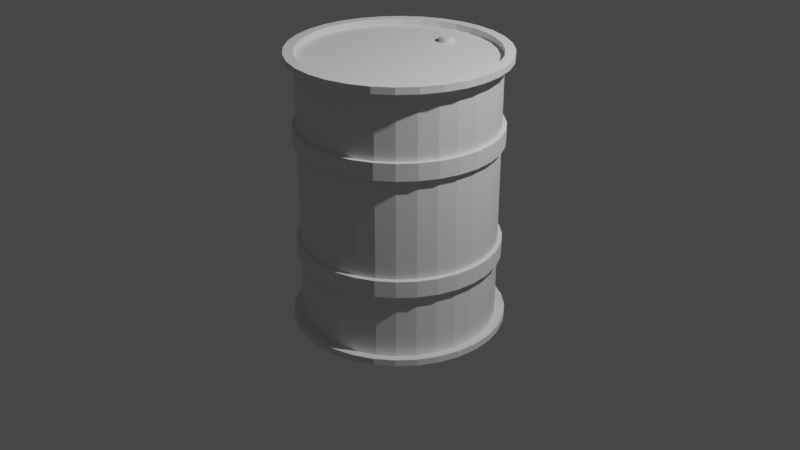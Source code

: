 # Source: metal_barrel.blend  (saved by Blender 2.82.7; exported with 4.5.12 LTS)
import bpy
from mathutils import Matrix  # noqa: F401  (used for matrix-valued properties, if any)

bpy.ops.wm.read_factory_settings(use_empty=True)
scene = bpy.context.scene
scene.name = 'Scene'

# ---- collections
col_collection = bpy.data.collections.new('Collection'); scene.collection.children.link(col_collection)

# ---- world
world_world = bpy.data.worlds.new('World'); scene.world = world_world
world_world.use_nodes = True; world_world.node_tree.nodes.clear()
_N = world_world.node_tree.nodes; _L = world_world.node_tree.links
n0 = _N.new('ShaderNodeOutputWorld'); n0.name = 'World Output'; n0.location = (300, 300)
n1 = _N.new('ShaderNodeBackground'); n1.name = 'Background'; n1.location = (10, 300)
n1.inputs[0].default_value = (0.05088, 0.05088, 0.05088, 1.0)
_L.new(n1.outputs[0], n0.inputs[0])
n0.is_active_output = True
world_world.color = (0.05088, 0.05088, 0.05088)
world_world.use_sun_shadow = False
world_world.sun_shadow_jitter_overblur = 0.0

# ---- cameras
cam_camera = bpy.data.cameras.new('Camera')
cam_camera.clip_end = 100.0
cam_camera.ortho_scale = 7.314

# ---- lights
light_light = bpy.data.lights.new('Light', 'POINT')
light_light.transmission_factor = 0.0
light_light.energy = 1000.0
light_light.shadow_soft_size = 0.1
light_light.shadow_maximum_resolution = 0.006
light_light.use_absolute_resolution = True

# ---- meshes
me_cylinder = bpy.data.meshes.new('Cylinder')
me_cylinder.from_pydata([(0.0, 1.0, -1.0), (0.0, 1.0, 1.736), (0.1951, 0.9808, -1.0), (0.1951, 0.9808, 1.736), (0.3827, 0.9239, -1.0), (0.3827, 0.9239, 1.736), (0.5556, 0.8315, -1.0), (0.5556, 0.8315, 1.736), (0.7071, 0.7071, -1.0), (0.7071, 0.7071, 1.736), (0.8315, 0.5556, -1.0), (0.8315, 0.5556, 1.736), (0.9239, 0.3827, -1.0), (0.9239, 0.3827, 1.736), (0.9808, 0.1951, -1.0), (0.9808, 0.1951, 1.736), (1.0, 7.55e-08, -1.0), (1.0, 7.55e-08, 1.736), (0.9808, -0.1951, -1.0), (0.9808, -0.1951, 1.736), (0.9239, -0.3827, -1.0), (0.9239, -0.3827, 1.736), (0.8315, -0.5556, -1.0), (0.8315, -0.5556, 1.736), (0.7071, -0.7071, -1.0), (0.7071, -0.7071, 1.736), (0.5556, -0.8315, -1.0), (0.5556, -0.8315, 1.736), (0.3827, -0.9239, -1.0), (0.3827, -0.9239, 1.736), (0.1951, -0.9808, -1.0), (0.1951, -0.9808, 1.736), (-3.258e-07, -1.0, -1.0), (-3.258e-07, -1.0, 1.736), (-0.1951, -0.9808, -1.0), (-0.1951, -0.9808, 1.736), (-0.3827, -0.9239, -1.0), (-0.3827, -0.9239, 1.736), (-0.5556, -0.8315, -1.0), (-0.5556, -0.8315, 1.736), (-0.7071, -0.7071, -1.0), (-0.7071, -0.7071, 1.736), (-0.8315, -0.5556, -1.0), (-0.8315, -0.5556, 1.736), (-0.9239, -0.3827, -1.0), (-0.9239, -0.3827, 1.736), (-0.9808, -0.1951, -1.0), (-0.9808, -0.1951, 1.736), (-1.0, 9.656e-07, -1.0), (-1.0, 9.656e-07, 1.736), (-0.9808, 0.1951, -1.0), (-0.9808, 0.1951, 1.736), (-0.9239, 0.3827, -1.0), (-0.9239, 0.3827, 1.736), (-0.8315, 0.5556, -1.0), (-0.8315, 0.5556, 1.736), (-0.7071, 0.7071, -1.0), (-0.7071, 0.7071, 1.736), (-0.5556, 0.8315, -1.0), (-0.5556, 0.8315, 1.736), (-0.3827, 0.9239, -1.0), (-0.3827, 0.9239, 1.736), (-0.1951, 0.9808, -1.0), (-0.1951, 0.9808, 1.736), (0.0, 1.0, 0.363), (0.1951, 0.9808, 0.363), (0.3827, 0.9239, 0.363), (0.5556, 0.8315, 0.363), (0.7071, 0.7071, 0.363), (0.8315, 0.5556, 0.363), (0.9239, 0.3827, 0.363), (0.9808, 0.1951, 0.363), (1.0, 7.55e-08, 0.363), (0.9808, -0.1951, 0.363), (0.9239, -0.3827, 0.363), (0.8315, -0.5556, 0.363), (0.7071, -0.7071, 0.363), (0.5556, -0.8315, 0.363), (0.3827, -0.9239, 0.363), (0.1951, -0.9808, 0.363), (-3.258e-07, -1.0, 0.363), (-0.1951, -0.9808, 0.363), (-0.3827, -0.9239, 0.363), (-0.5556, -0.8315, 0.363), (-0.7071, -0.7071, 0.363), (-0.8315, -0.5556, 0.363), (-0.9239, -0.3827, 0.363), (-0.9808, -0.1951, 0.363), (-1.0, 9.656e-07, 0.363), (-0.9808, 0.1951, 0.363), (-0.9239, 0.3827, 0.363), (-0.8315, 0.5556, 0.363), (-0.7071, 0.7071, 0.363), (-0.5556, 0.8315, 0.363), (-0.3827, 0.9239, 0.363), (-0.1951, 0.9808, 0.363), (0.0, 1.0, 1.05), (0.1951, 0.9808, 1.05), (0.3827, 0.9239, 1.05), (0.5556, 0.8315, 1.05), (0.7071, 0.7071, 1.05), (0.8315, 0.5556, 1.05), (0.9239, 0.3827, 1.05), (0.9808, 0.1951, 1.05), (1.0, 7.55e-08, 1.05), (0.9808, -0.1951, 1.05), (0.9239, -0.3827, 1.05), (0.8315, -0.5556, 1.05), (0.7071, -0.7071, 1.05), (0.5556, -0.8315, 1.05), (0.3827, -0.9239, 1.05), (0.1951, -0.9808, 1.05), (-3.258e-07, -1.0, 1.05), (-0.1951, -0.9808, 1.05), (-0.3827, -0.9239, 1.05), (-0.5556, -0.8315, 1.05), (-0.7071, -0.7071, 1.05), (-0.8315, -0.5556, 1.05), (-0.9239, -0.3827, 1.05), (-0.9808, -0.1951, 1.05), (-1.0, 9.656e-07, 1.05), (-0.9808, 0.1951, 1.05), (-0.9239, 0.3827, 1.05), (-0.8315, 0.5556, 1.05), (-0.7071, 0.7071, 1.05), (-0.5556, 0.8315, 1.05), (-0.3827, 0.9239, 1.05), (-0.1951, 0.9808, 1.05), (0.1951, 0.9808, -0.3185), (0.3827, 0.9239, -0.3185), (0.5556, 0.8315, -0.3185), (0.7071, 0.7071, -0.3185), (0.8315, 0.5556, -0.3185), (0.9239, 0.3827, -0.3185), (0.9808, 0.1951, -0.3185), (1.0, 7.55e-08, -0.3185), (0.9808, -0.1951, -0.3185), (0.9239, -0.3827, -0.3185), (0.8315, -0.5556, -0.3185), (0.7071, -0.7071, -0.3185), (0.5556, -0.8315, -0.3185), (0.3827, -0.9239, -0.3185), (0.1951, -0.9808, -0.3185), (-3.258e-07, -1.0, -0.3185), (-0.1951, -0.9808, -0.3185), (-0.3827, -0.9239, -0.3185), (-0.5556, -0.8315, -0.3185), (-0.7071, -0.7071, -0.3185), (-0.8315, -0.5556, -0.3185), (-0.9239, -0.3827, -0.3185), (-0.9808, -0.1951, -0.3185), (-1.0, 9.656e-07, -0.3185), (-0.9808, 0.1951, -0.3185), (-0.9239, 0.3827, -0.3185), (-0.8315, 0.5556, -0.3185), (-0.7071, 0.7071, -0.3185), (-0.5556, 0.8315, -0.3185), (-0.3827, 0.9239, -0.3185), (-0.1951, 0.9808, -0.3185), (0.0, 1.0, -0.3185), (0.0, 1.0, 1.393), (0.1951, 0.9808, 1.393), (0.3827, 0.9239, 1.393), (0.5556, 0.8315, 1.393), (0.7071, 0.7071, 1.393), (0.8315, 0.5556, 1.393), (0.9239, 0.3827, 1.393), (0.9808, 0.1951, 1.393), (1.0, 7.55e-08, 1.393), (0.9808, -0.1951, 1.393), (0.9239, -0.3827, 1.393), (0.8315, -0.5556, 1.393), (0.7071, -0.7071, 1.393), (0.5556, -0.8315, 1.393), (0.3827, -0.9239, 1.393), (0.1951, -0.9808, 1.393), (-3.258e-07, -1.0, 1.393), (-0.1951, -0.9808, 1.393), (-0.3827, -0.9239, 1.393), (-0.5556, -0.8315, 1.393), (-0.7071, -0.7071, 1.393), (-0.8315, -0.5556, 1.393), (-0.9239, -0.3827, 1.393), (-0.9808, -0.1951, 1.393), (-1.0, 9.656e-07, 1.393), (-0.9808, 0.1951, 1.393), (-0.9239, 0.3827, 1.393), (-0.8315, 0.5556, 1.393), (-0.7071, 0.7071, 1.393), (-0.5556, 0.8315, 1.393), (-0.3827, 0.9239, 1.393), (-0.1951, 0.9808, 1.393), (0.1951, 0.9808, 0.7015), (0.3827, 0.9239, 0.7015), (0.5556, 0.8315, 0.7015), (0.7071, 0.7071, 0.7015), (0.8315, 0.5556, 0.7015), (0.9239, 0.3827, 0.7015), (0.9808, 0.1951, 0.7015), (1.0, 7.55e-08, 0.7015), (0.9808, -0.1951, 0.7015), (0.9239, -0.3827, 0.7015), (0.8315, -0.5556, 0.7015), (0.7071, -0.7071, 0.7015), (0.5556, -0.8315, 0.7015), (0.3827, -0.9239, 0.7015), (0.1951, -0.9808, 0.7015), (-3.258e-07, -1.0, 0.7015), (-0.1951, -0.9808, 0.7015), (-0.3827, -0.9239, 0.7015), (-0.5556, -0.8315, 0.7015), (-0.7071, -0.7071, 0.7015), (-0.8315, -0.5556, 0.7015), (-0.9239, -0.3827, 0.7015), (-0.9808, -0.1951, 0.7015), (-1.0, 9.656e-07, 0.7015), (-0.9808, 0.1951, 0.7015), (-0.9239, 0.3827, 0.7015), (-0.8315, 0.5556, 0.7015), (-0.7071, 0.7071, 0.7015), (-0.5556, 0.8315, 0.7015), (-0.3827, 0.9239, 0.7015), (-0.1951, 0.9808, 0.7015), (0.0, 1.0, 0.7015), (0.0, 1.0, 0.02228), (0.1951, 0.9808, 0.02228), (0.3827, 0.9239, 0.02228), (0.5556, 0.8315, 0.02228), (0.7071, 0.7071, 0.02228), (0.8315, 0.5556, 0.02228), (0.9239, 0.3827, 0.02228), (0.9808, 0.1951, 0.02228), (1.0, 7.55e-08, 0.02228), (0.9808, -0.1951, 0.02228), (0.9239, -0.3827, 0.02228), (0.8315, -0.5556, 0.02228), (0.7071, -0.7071, 0.02228), (0.5556, -0.8315, 0.02228), (0.3827, -0.9239, 0.02228), (0.1951, -0.9808, 0.02228), (-3.258e-07, -1.0, 0.02228), (-0.1951, -0.9808, 0.02228), (-0.3827, -0.9239, 0.02228), (-0.5556, -0.8315, 0.02228), (-0.7071, -0.7071, 0.02228), (-0.8315, -0.5556, 0.02228), (-0.9239, -0.3827, 0.02228), (-0.9808, -0.1951, 0.02228), (-1.0, 9.656e-07, 0.02228), (-0.9808, 0.1951, 0.02228), (-0.9239, 0.3827, 0.02228), (-0.8315, 0.5556, 0.02228), (-0.7071, 0.7071, 0.02228), (-0.5556, 0.8315, 0.02228), (-0.3827, 0.9239, 0.02228), (-0.1951, 0.9808, 0.02228), (0.1951, 0.9808, -0.6592), (0.3827, 0.9239, -0.6592), (0.5556, 0.8315, -0.6592), (0.7071, 0.7071, -0.6592), (0.8315, 0.5556, -0.6592), (0.9239, 0.3827, -0.6592), (0.9808, 0.1951, -0.6592), (1.0, 7.55e-08, -0.6592), (0.9808, -0.1951, -0.6592), (0.9239, -0.3827, -0.6592), (0.8315, -0.5556, -0.6592), (0.7071, -0.7071, -0.6592), (0.5556, -0.8315, -0.6592), (0.3827, -0.9239, -0.6592), (0.1951, -0.9808, -0.6592), (-3.258e-07, -1.0, -0.6592), (-0.1951, -0.9808, -0.6592), (-0.3827, -0.9239, -0.6592), (-0.5556, -0.8315, -0.6592), (-0.7071, -0.7071, -0.6592), (-0.8315, -0.5556, -0.6592), (-0.9239, -0.3827, -0.6592), (-0.9808, -0.1951, -0.6592), (-1.0, 9.656e-07, -0.6592), (-0.9808, 0.1951, -0.6592), (-0.9239, 0.3827, -0.6592), (-0.8315, 0.5556, -0.6592), (-0.7071, 0.7071, -0.6592), (-0.5556, 0.8315, -0.6592), (-0.3827, 0.9239, -0.6592), (-0.1951, 0.9808, -0.6592), (0.0, 1.0, -0.6592), (0.0, 1.0, 0.8755), (0.1951, 0.9808, 0.8755), (0.3827, 0.9239, 0.8755), (0.5556, 0.8315, 0.8755), (0.7071, 0.7071, 0.8755), (0.8315, 0.5556, 0.8755), (0.9239, 0.3827, 0.8755), (0.9808, 0.1951, 0.8755), (1.0, 7.55e-08, 0.8755), (0.9808, -0.1951, 0.8755), (0.9239, -0.3827, 0.8755), (0.8315, -0.5556, 0.8755), (0.7071, -0.7071, 0.8755), (0.5556, -0.8315, 0.8755), (0.3827, -0.9239, 0.8755), (0.1951, -0.9808, 0.8755), (-3.258e-07, -1.0, 0.8755), (-0.1951, -0.9808, 0.8755), (-0.3827, -0.9239, 0.8755), (-0.5556, -0.8315, 0.8755), (-0.7071, -0.7071, 0.8755), (-0.8315, -0.5556, 0.8755), (-0.9239, -0.3827, 0.8755), (-0.9808, -0.1951, 0.8755), (-1.0, 9.656e-07, 0.8755), (-0.9808, 0.1951, 0.8755), (-0.9239, 0.3827, 0.8755), (-0.8315, 0.5556, 0.8755), (-0.7071, 0.7071, 0.8755), (-0.5556, 0.8315, 0.8755), (-0.3827, 0.9239, 0.8755), (-0.1951, 0.9808, 0.8755), (0.1951, 0.9808, -0.1481), (0.3827, 0.9239, -0.1481), (0.5556, 0.8315, -0.1481), (0.7071, 0.7071, -0.1481), (0.8315, 0.5556, -0.1481), (0.9239, 0.3827, -0.1481), (0.9808, 0.1951, -0.1481), (1.0, 7.55e-08, -0.1481), (0.9808, -0.1951, -0.1481), (0.9239, -0.3827, -0.1481), (0.8315, -0.5556, -0.1481), (0.7071, -0.7071, -0.1481), (0.5556, -0.8315, -0.1481), (0.3827, -0.9239, -0.1481), (0.1951, -0.9808, -0.1481), (-3.258e-07, -1.0, -0.1481), (-0.1951, -0.9808, -0.1481), (-0.3827, -0.9239, -0.1481), (-0.5556, -0.8315, -0.1481), (-0.7071, -0.7071, -0.1481), (-0.8315, -0.5556, -0.1481), (-0.9239, -0.3827, -0.1481), (-0.9808, -0.1951, -0.1481), (-1.0, 9.656e-07, -0.1481), (-0.9808, 0.1951, -0.1481), (-0.9239, 0.3827, -0.1481), (-0.8315, 0.5556, -0.1481), (-0.7071, 0.7071, -0.1481), (-0.5556, 0.8315, -0.1481), (-0.3827, 0.9239, -0.1481), (-0.1951, 0.9808, -0.1481), (0.0, 1.0, -0.1481), (-5.602e-09, 1.044, 0.8784), (-5.602e-09, 1.044, 1.053), (-0.2037, 1.024, 1.053), (-0.3997, 0.9649, 1.053), (-0.5802, 0.8683, 1.053), (-0.7385, 0.7385, 1.053), (-0.8683, 0.5802, 1.053), (-0.9649, 0.3997, 1.053), (-1.024, 0.2037, 1.053), (-1.044, 9.951e-07, 1.053), (-1.024, -0.2037, 1.053), (-0.9649, -0.3997, 1.053), (-0.8683, -0.5802, 1.053), (-0.7385, -0.7385, 1.053), (-0.5802, -0.8683, 1.053), (-0.3997, -0.9649, 1.053), (-0.2037, -1.024, 1.053), (-3.459e-07, -1.044, 1.053), (0.2037, -1.024, 1.053), (0.3997, -0.9649, 1.053), (0.5802, -0.8683, 1.053), (0.7385, -0.7385, 1.053), (0.8683, -0.5802, 1.053), (0.9649, -0.3997, 1.053), (1.024, -0.2037, 1.053), (1.044, 6.549e-08, 1.053), (1.024, 0.2037, 1.053), (0.9649, 0.3997, 1.053), (0.8683, 0.5802, 1.053), (0.7385, 0.7385, 1.053), (0.5802, 0.8683, 1.053), (0.3997, 0.9649, 1.053), (0.2037, 1.024, 1.053), (0.2037, 1.024, -0.151), (0.2037, 1.024, -0.3223), (0.3997, 0.9649, -0.151), (0.3997, 0.9649, -0.3223), (0.5802, 0.8683, -0.151), (0.5802, 0.8683, -0.3223), (0.7385, 0.7385, -0.151), (0.7385, 0.7385, -0.3223), (0.8683, 0.5802, -0.151), (0.8683, 0.5802, -0.3223), (0.9649, 0.3997, -0.151), (0.9649, 0.3997, -0.3223), (1.024, 0.2037, -0.151), (1.024, 0.2037, -0.3223), (1.044, 6.549e-08, -0.151), (1.044, 6.549e-08, -0.3223), (1.024, -0.2037, -0.151), (1.024, -0.2037, -0.3223), (0.9649, -0.3997, -0.151), (0.9649, -0.3997, -0.3223), (0.8683, -0.5802, -0.151), (0.8683, -0.5802, -0.3223), (0.7385, -0.7385, -0.151), (0.7385, -0.7385, -0.3223), (0.5802, -0.8683, -0.151), (0.5802, -0.8683, -0.3223), (0.3997, -0.9649, -0.151), (0.3997, -0.9649, -0.3223), (0.2037, -1.024, -0.151), (0.2037, -1.024, -0.3223), (-3.459e-07, -1.044, -0.151), (-3.459e-07, -1.044, -0.3223), (-0.2037, -1.024, -0.151), (-0.2037, -1.024, -0.3223), (-0.3997, -0.9649, -0.151), (-0.3997, -0.9649, -0.3223), (-0.5802, -0.8683, -0.151), (-0.5802, -0.8683, -0.3223), (-0.7385, -0.7385, -0.151), (-0.7385, -0.7385, -0.3223), (-0.8683, -0.5802, -0.151), (-0.8683, -0.5802, -0.3223), (-0.9649, -0.3997, -0.151), (-0.9649, -0.3997, -0.3223), (-1.024, -0.2037, -0.151), (-1.024, -0.2037, -0.3223), (-1.044, 9.951e-07, -0.151), (-1.044, 9.951e-07, -0.3223), (-1.024, 0.2037, -0.151), (-1.024, 0.2037, -0.3223), (-0.9649, 0.3997, -0.151), (-0.9649, 0.3997, -0.3223), (-0.8683, 0.5802, -0.151), (-0.8683, 0.5802, -0.3223), (-0.7385, 0.7385, -0.151), (-0.7385, 0.7385, -0.3223), (-0.5802, 0.8683, -0.151), (-0.5802, 0.8683, -0.3223), (-0.3997, 0.9649, -0.151), (-0.3997, 0.9649, -0.3223), (-0.2037, 1.024, -0.151), (-0.2037, 1.024, -0.3223), (-5.602e-09, 1.044, -0.3223), (0.2037, 1.024, 0.8784), (0.3997, 0.9649, 0.8784), (0.5802, 0.8683, 0.8784), (0.7385, 0.7385, 0.8784), (0.8683, 0.5802, 0.8784), (0.9649, 0.3997, 0.8784), (1.024, 0.2037, 0.8784), (1.044, 6.549e-08, 0.8784), (1.024, -0.2037, 0.8784), (0.9649, -0.3997, 0.8784), (0.8683, -0.5802, 0.8784), (0.7385, -0.7385, 0.8784), (0.5802, -0.8683, 0.8784), (0.3997, -0.9649, 0.8784), (0.2037, -1.024, 0.8784), (-3.459e-07, -1.044, 0.8784), (-0.2037, -1.024, 0.8784), (-0.3997, -0.9649, 0.8784), (-0.5802, -0.8683, 0.8784), (-0.7385, -0.7385, 0.8784), (-0.8683, -0.5802, 0.8784), (-0.9649, -0.3997, 0.8784), (-1.024, -0.2037, 0.8784), (-1.044, 9.951e-07, 0.8784), (-1.024, 0.2037, 0.8784), (-0.9649, 0.3997, 0.8784), (-0.8683, 0.5802, 0.8784), (-0.7385, 0.7385, 0.8784), (-0.5802, 0.8683, 0.8784), (-0.3997, 0.9649, 0.8784), (-0.2037, 1.024, 0.8784), (-5.602e-09, 1.044, -0.151), (-5.705e-09, 1.101, -0.9816), (0.2148, 1.08, -0.9816), (0.2148, 1.08, 1.718), (-5.705e-09, 1.101, 1.718), (0.4213, 1.017, -0.9816), (0.4213, 1.017, 1.718), (0.6116, 0.9153, -0.9816), (0.6116, 0.9153, 1.718), (0.7784, 0.7784, -0.9816), (0.7784, 0.7784, 1.718), (0.9153, 0.6116, -0.9816), (0.9153, 0.6116, 1.718), (1.017, 0.4213, -0.9816), (1.017, 0.4213, 1.718), (1.08, 0.2148, -0.9816), (1.08, 0.2148, 1.718), (1.101, 5.203e-08, -0.9816), (1.101, 5.203e-08, 1.718), (1.08, -0.2148, -0.9816), (1.08, -0.2148, 1.718), (1.017, -0.4213, -0.9816), (1.017, -0.4213, 1.718), (0.9153, -0.6116, -0.9816), (0.9153, -0.6116, 1.718), (0.7784, -0.7784, -0.9816), (0.7784, -0.7784, 1.718), (0.6116, -0.9153, -0.9816), (0.6116, -0.9153, 1.718), (0.4213, -1.017, -0.9816), (0.4213, -1.017, 1.718), (0.2148, -1.08, -0.9816), (0.2148, -1.08, 1.718), (-3.644e-07, -1.101, -0.9816), (-3.644e-07, -1.101, 1.718), (-0.2148, -1.08, -0.9816), (-0.2148, -1.08, 1.718), (-0.4213, -1.017, -0.9816), (-0.4213, -1.017, 1.718), (-0.6116, -0.9153, -0.9816), (-0.6116, -0.9153, 1.718), (-0.7784, -0.7784, -0.9816), (-0.7784, -0.7784, 1.718), (-0.9153, -0.6116, -0.9816), (-0.9153, -0.6116, 1.718), (-1.017, -0.4213, -0.9816), (-1.017, -0.4213, 1.718), (-1.08, -0.2148, -0.9816), (-1.08, -0.2148, 1.718), (-1.101, 1.032e-06, -0.9816), (-1.101, 1.032e-06, 1.718), (-1.08, 0.2148, -0.9816), (-1.08, 0.2148, 1.718), (-1.017, 0.4213, -0.9816), (-1.017, 0.4213, 1.718), (-0.9153, 0.6116, -0.9816), (-0.9153, 0.6116, 1.718), (-0.7784, 0.7784, -0.9816), (-0.7784, 0.7784, 1.718), (-0.6116, 0.9153, -0.9816), (-0.6116, 0.9153, 1.718), (-0.4213, 1.017, -0.9816), (-0.4213, 1.017, 1.718), (-0.2148, 1.08, -0.9816), (-0.2148, 1.08, 1.718), (-5.705e-09, 1.101, -1.05), (0.2148, 1.08, -1.05), (0.195, 0.9805, 1.786), (-5.151e-08, 0.9997, 1.786), (0.4213, 1.017, -1.05), (0.3826, 0.9236, 1.786), (0.6116, 0.9153, -1.05), (0.5554, 0.8312, 1.786), (0.7784, 0.7784, -1.05), (0.7069, 0.7069, 1.786), (0.9153, 0.6116, -1.05), (0.8312, 0.5554, 1.786), (1.017, 0.4213, -1.05), (0.9236, 0.3826, 1.786), (1.08, 0.2148, -1.05), (0.9805, 0.195, 1.786), (1.101, 5.203e-08, -1.05), (0.9997, 2.439e-08, 1.786), (1.08, -0.2148, -1.05), (0.9805, -0.195, 1.786), (1.017, -0.4213, -1.05), (0.9236, -0.3826, 1.786), (0.9153, -0.6116, -1.05), (0.8312, -0.5554, 1.786), (0.7784, -0.7784, -1.05), (0.7069, -0.7069, 1.786), (0.6116, -0.9153, -1.05), (0.5554, -0.8312, 1.786), (0.4213, -1.017, -1.05), (0.3826, -0.9236, 1.786), (0.2148, -1.08, -1.05), (0.195, -0.9805, 1.786), (-3.644e-07, -1.101, -1.05), (-3.364e-07, -0.9997, 1.786), (-0.2148, -1.08, -1.05), (-0.195, -0.9805, 1.786), (-0.4213, -1.017, -1.05), (-0.3826, -0.9236, 1.786), (-0.6116, -0.9153, -1.05), (-0.5554, -0.8312, 1.786), (-0.7784, -0.7784, -1.05), (-0.7069, -0.7069, 1.786), (-0.9153, -0.6116, -1.05), (-0.8312, -0.5554, 1.786), (-1.017, -0.4213, -1.05), (-0.9236, -0.3826, 1.786), (-1.08, -0.2148, -1.05), (-0.9805, -0.195, 1.786), (-1.101, 1.032e-06, -1.05), (-0.9997, 9.194e-07, 1.786), (-1.08, 0.2148, -1.05), (-0.9805, 0.195, 1.786), (-1.017, 0.4213, -1.05), (-0.9236, 0.3826, 1.786), (-0.9153, 0.6116, -1.05), (-0.8312, 0.5554, 1.786), (-0.7784, 0.7784, -1.05), (-0.7069, 0.7069, 1.786), (-0.6116, 0.9153, -1.05), (-0.5554, 0.8312, 1.786), (-0.4213, 1.017, -1.05), (-0.3826, 0.9236, 1.786), (-0.2148, 1.08, -1.05), (-0.195, 0.9805, 1.786), (0.2148, 1.08, 1.786), (-5.705e-09, 1.101, 1.786), (0.4213, 1.017, 1.786), (0.6116, 0.9153, 1.786), (0.7784, 0.7784, 1.786), (0.9153, 0.6116, 1.786), (1.017, 0.4213, 1.786), (1.08, 0.2148, 1.786), (1.101, 5.203e-08, 1.786), (1.08, -0.2148, 1.786), (1.017, -0.4213, 1.786), (0.9153, -0.6116, 1.786), (0.7784, -0.7784, 1.786), (0.6116, -0.9153, 1.786), (0.4213, -1.017, 1.786), (0.2148, -1.08, 1.786), (-3.644e-07, -1.101, 1.786), (-0.2148, -1.08, 1.786), (-0.4213, -1.017, 1.786), (-0.6116, -0.9153, 1.786), (-0.7784, -0.7784, 1.786), (-0.9153, -0.6116, 1.786), (-1.017, -0.4213, 1.786), (-1.08, -0.2148, 1.786), (-1.101, 1.032e-06, 1.786), (-1.08, 0.2148, 1.786), (-1.017, 0.4213, 1.786), (-0.9153, 0.6116, 1.786), (-0.7784, 0.7784, 1.786), (-0.6116, 0.9153, 1.786), (-0.4213, 1.017, 1.786), (-0.2148, 1.08, 1.786), (0.01451, 0.7109, 1.719), (-4.371e-08, 0.7123, 1.719), (0.02847, 0.7067, 1.719), (0.04133, 0.6998, 1.719), (0.0526, 0.6905, 1.719), (0.06185, 0.6793, 1.719), (0.06872, 0.6664, 1.719), (0.07296, 0.6525, 1.719), (0.07439, 0.6379, 1.719), (0.07296, 0.6234, 1.719), (0.06872, 0.6095, 1.719), (0.06185, 0.5966, 1.719), (0.0526, 0.5853, 1.719), (0.04133, 0.5761, 1.719), (0.02847, 0.5692, 1.719), (0.01451, 0.565, 1.719), (-3.2e-08, 0.5636, 1.719), (-0.01451, 0.565, 1.719), (-0.02847, 0.5692, 1.719), (-0.04133, 0.5761, 1.719), (-0.0526, 0.5853, 1.719), (-0.06185, 0.5966, 1.719), (-0.06872, 0.6095, 1.719), (-0.07296, 0.6234, 1.719), (-0.07439, 0.6379, 1.719), (-0.07296, 0.6525, 1.719), (-0.06872, 0.6664, 1.719), (-0.06185, 0.6793, 1.719), (-0.0526, 0.6905, 1.719), (-0.04133, 0.6998, 1.719), (-0.02847, 0.7067, 1.719), (-0.01451, 0.7109, 1.719), (0.195, 0.9805, 1.719), (-5.151e-08, 0.9997, 1.719), (0.3826, 0.9236, 1.719), (0.5554, 0.8312, 1.719), (0.7069, 0.7069, 1.719), (0.8312, 0.5554, 1.719), (0.9236, 0.3826, 1.719), (0.9805, 0.195, 1.719), (0.9997, 2.439e-08, 1.719), (0.9805, -0.195, 1.719), (0.9236, -0.3826, 1.719), (0.8312, -0.5554, 1.719), (0.7069, -0.7069, 1.719), (0.5554, -0.8312, 1.719), (0.3826, -0.9236, 1.719), (0.195, -0.9805, 1.719), (-3.364e-07, -0.9997, 1.719), (-0.195, -0.9805, 1.719), (-0.3826, -0.9236, 1.719), (-0.5554, -0.8312, 1.719), (-0.7069, -0.7069, 1.719), (-0.8312, -0.5554, 1.719), (-0.9236, -0.3826, 1.719), (-0.9805, -0.195, 1.719), (-0.9997, 9.194e-07, 1.719), (-0.9805, 0.195, 1.719), (-0.9236, 0.3826, 1.719), (-0.8312, 0.5554, 1.719), (-0.7069, 0.7069, 1.719), (-0.5554, 0.8312, 1.719), (-0.3826, 0.9236, 1.719), (-0.195, 0.9805, 1.719), (0.01451, 0.7109, 1.778), (-7.529e-08, 0.7123, 1.778), (0.02847, 0.7067, 1.778), (0.04133, 0.6998, 1.778), (0.0526, 0.6905, 1.778), (0.06185, 0.6793, 1.778), (0.06872, 0.6664, 1.778), (0.07296, 0.6525, 1.778), (0.07439, 0.6379, 1.778), (0.07296, 0.6234, 1.778), (0.06872, 0.6095, 1.778), (0.06185, 0.5966, 1.778), (0.0526, 0.5853, 1.778), (0.04133, 0.5761, 1.778), (0.02847, 0.5692, 1.778), (0.01451, 0.565, 1.778), (-6.358e-08, 0.5636, 1.778), (-0.01451, 0.565, 1.778), (-0.02847, 0.5692, 1.778), (-0.04133, 0.5761, 1.778), (-0.0526, 0.5853, 1.778), (-0.06185, 0.5966, 1.778), (-0.06872, 0.6095, 1.778), (-0.07296, 0.6234, 1.778), (-0.07439, 0.6379, 1.778), (-0.07296, 0.6525, 1.778), (-0.06872, 0.6664, 1.778), (-0.06185, 0.6793, 1.778), (-0.0526, 0.6905, 1.778), (-0.04133, 0.6998, 1.778), (-0.02847, 0.7067, 1.778), (-0.01451, 0.7109, 1.778)], [], [(160, 1, 3, 161), (161, 3, 5, 162), (162, 5, 7, 163), (163, 7, 9, 164), (164, 9, 11, 165), (165, 11, 13, 166), (166, 13, 15, 167), (167, 15, 17, 168), (168, 17, 19, 169), (169, 19, 21, 170), (170, 21, 23, 171), (171, 23, 25, 172), (172, 25, 27, 173), (173, 27, 29, 174), (174, 29, 31, 175), (175, 31, 33, 176), (176, 33, 35, 177), (177, 35, 37, 178), (178, 37, 39, 179), (179, 39, 41, 180), (180, 41, 43, 181), (181, 43, 45, 182), (182, 45, 47, 183), (183, 47, 49, 184), (184, 49, 51, 185), (185, 51, 53, 186), (186, 53, 55, 187), (187, 55, 57, 188), (188, 57, 59, 189), (189, 59, 61, 190), (190, 61, 63, 191), (191, 63, 1, 160), (255, 95, 64, 224), (254, 94, 95, 255), (253, 93, 94, 254), (252, 92, 93, 253), (251, 91, 92, 252), (250, 90, 91, 251), (249, 89, 90, 250), (248, 88, 89, 249), (247, 87, 88, 248), (246, 86, 87, 247), (245, 85, 86, 246), (244, 84, 85, 245), (243, 83, 84, 244), (242, 82, 83, 243), (241, 81, 82, 242), (240, 80, 81, 241), (239, 79, 80, 240), (238, 78, 79, 239), (237, 77, 78, 238), (236, 76, 77, 237), (235, 75, 76, 236), (234, 74, 75, 235), (233, 73, 74, 234), (232, 72, 73, 233), (231, 71, 72, 232), (230, 70, 71, 231), (229, 69, 70, 230), (228, 68, 69, 229), (227, 67, 68, 228), (226, 66, 67, 227), (225, 65, 66, 226), (224, 64, 65, 225), (131, 130, 390, 392), (320, 321, 387, 385), (112, 113, 368, 369), (130, 129, 388, 390), (321, 322, 389, 387), (113, 114, 367, 368), (129, 128, 386, 388), (322, 323, 391, 389), (114, 115, 366, 367), (128, 159, 447, 386), (323, 324, 393, 391), (115, 116, 365, 366), (324, 325, 395, 393), (116, 117, 364, 365), (325, 326, 397, 395), (117, 118, 363, 364), (326, 327, 399, 397), (118, 119, 362, 363), (327, 328, 401, 399), (119, 120, 361, 362), (328, 329, 403, 401), (120, 121, 360, 361), (329, 330, 405, 403), (121, 122, 359, 360), (330, 331, 407, 405), (122, 123, 358, 359), (331, 332, 409, 407), (123, 124, 357, 358), (288, 319, 478, 352), (332, 333, 411, 409), (124, 125, 356, 357), (319, 318, 477, 478), (287, 159, 128, 256), (256, 128, 129, 257), (257, 129, 130, 258), (258, 130, 131, 259), (259, 131, 132, 260), (260, 132, 133, 261), (261, 133, 134, 262), (262, 134, 135, 263), (263, 135, 136, 264), (264, 136, 137, 265), (265, 137, 138, 266), (266, 138, 139, 267), (267, 139, 140, 268), (268, 140, 141, 269), (269, 141, 142, 270), (270, 142, 143, 271), (271, 143, 144, 272), (272, 144, 145, 273), (273, 145, 146, 274), (274, 146, 147, 275), (275, 147, 148, 276), (276, 148, 149, 277), (277, 149, 150, 278), (278, 150, 151, 279), (279, 151, 152, 280), (280, 152, 153, 281), (281, 153, 154, 282), (282, 154, 155, 283), (283, 155, 156, 284), (284, 156, 157, 285), (285, 157, 158, 286), (286, 158, 159, 287), (127, 191, 160, 96), (126, 190, 191, 127), (125, 189, 190, 126), (124, 188, 189, 125), (123, 187, 188, 124), (122, 186, 187, 123), (121, 185, 186, 122), (120, 184, 185, 121), (119, 183, 184, 120), (118, 182, 183, 119), (117, 181, 182, 118), (116, 180, 181, 117), (115, 179, 180, 116), (114, 178, 179, 115), (113, 177, 178, 114), (112, 176, 177, 113), (111, 175, 176, 112), (110, 174, 175, 111), (109, 173, 174, 110), (108, 172, 173, 109), (107, 171, 172, 108), (106, 170, 171, 107), (105, 169, 170, 106), (104, 168, 169, 105), (103, 167, 168, 104), (102, 166, 167, 103), (101, 165, 166, 102), (100, 164, 165, 101), (99, 163, 164, 100), (98, 162, 163, 99), (97, 161, 162, 98), (96, 160, 161, 97), (64, 223, 192, 65), (65, 192, 193, 66), (66, 193, 194, 67), (67, 194, 195, 68), (68, 195, 196, 69), (69, 196, 197, 70), (70, 197, 198, 71), (71, 198, 199, 72), (72, 199, 200, 73), (73, 200, 201, 74), (74, 201, 202, 75), (75, 202, 203, 76), (76, 203, 204, 77), (77, 204, 205, 78), (78, 205, 206, 79), (79, 206, 207, 80), (80, 207, 208, 81), (81, 208, 209, 82), (82, 209, 210, 83), (83, 210, 211, 84), (84, 211, 212, 85), (85, 212, 213, 86), (86, 213, 214, 87), (87, 214, 215, 88), (88, 215, 216, 89), (89, 216, 217, 90), (90, 217, 218, 91), (91, 218, 219, 92), (92, 219, 220, 93), (93, 220, 221, 94), (94, 221, 222, 95), (95, 222, 223, 64), (351, 224, 225, 320), (320, 225, 226, 321), (321, 226, 227, 322), (322, 227, 228, 323), (323, 228, 229, 324), (324, 229, 230, 325), (325, 230, 231, 326), (326, 231, 232, 327), (327, 232, 233, 328), (328, 233, 234, 329), (329, 234, 235, 330), (330, 235, 236, 331), (331, 236, 237, 332), (332, 237, 238, 333), (333, 238, 239, 334), (334, 239, 240, 335), (335, 240, 241, 336), (336, 241, 242, 337), (337, 242, 243, 338), (338, 243, 244, 339), (339, 244, 245, 340), (340, 245, 246, 341), (341, 246, 247, 342), (342, 247, 248, 343), (343, 248, 249, 344), (344, 249, 250, 345), (345, 250, 251, 346), (346, 251, 252, 347), (347, 252, 253, 348), (348, 253, 254, 349), (349, 254, 255, 350), (350, 255, 224, 351), (62, 286, 287, 0), (60, 285, 286, 62), (58, 284, 285, 60), (56, 283, 284, 58), (54, 282, 283, 56), (52, 281, 282, 54), (50, 280, 281, 52), (48, 279, 280, 50), (46, 278, 279, 48), (44, 277, 278, 46), (42, 276, 277, 44), (40, 275, 276, 42), (38, 274, 275, 40), (36, 273, 274, 38), (34, 272, 273, 36), (32, 271, 272, 34), (30, 270, 271, 32), (28, 269, 270, 30), (26, 268, 269, 28), (24, 267, 268, 26), (22, 266, 267, 24), (20, 265, 266, 22), (18, 264, 265, 20), (16, 263, 264, 18), (14, 262, 263, 16), (12, 261, 262, 14), (10, 260, 261, 12), (8, 259, 260, 10), (6, 258, 259, 8), (4, 257, 258, 6), (2, 256, 257, 4), (0, 287, 256, 2), (223, 288, 289, 192), (192, 289, 290, 193), (193, 290, 291, 194), (194, 291, 292, 195), (195, 292, 293, 196), (196, 293, 294, 197), (197, 294, 295, 198), (198, 295, 296, 199), (199, 296, 297, 200), (200, 297, 298, 201), (201, 298, 299, 202), (202, 299, 300, 203), (203, 300, 301, 204), (204, 301, 302, 205), (205, 302, 303, 206), (206, 303, 304, 207), (207, 304, 305, 208), (208, 305, 306, 209), (209, 306, 307, 210), (210, 307, 308, 211), (211, 308, 309, 212), (212, 309, 310, 213), (213, 310, 311, 214), (214, 311, 312, 215), (215, 312, 313, 216), (216, 313, 314, 217), (217, 314, 315, 218), (218, 315, 316, 219), (219, 316, 317, 220), (220, 317, 318, 221), (221, 318, 319, 222), (222, 319, 288, 223), (333, 334, 413, 411), (125, 126, 355, 356), (318, 317, 476, 477), (334, 335, 415, 413), (126, 127, 354, 355), (317, 316, 475, 476), (335, 336, 417, 415), (127, 96, 353, 354), (316, 315, 474, 475), (336, 337, 419, 417), (315, 314, 473, 474), (337, 338, 421, 419), (314, 313, 472, 473), (338, 339, 423, 421), (313, 312, 471, 472), (339, 340, 425, 423), (312, 311, 470, 471), (340, 341, 427, 425), (311, 310, 469, 470), (341, 342, 429, 427), (310, 309, 468, 469), (342, 343, 431, 429), (309, 308, 467, 468), (343, 344, 433, 431), (159, 158, 446, 447), (308, 307, 466, 467), (344, 345, 435, 433), (158, 157, 444, 446), (307, 306, 465, 466), (345, 346, 437, 435), (157, 156, 442, 444), (306, 305, 464, 465), (478, 354, 353, 352), (477, 355, 354, 478), (476, 356, 355, 477), (475, 357, 356, 476), (474, 358, 357, 475), (473, 359, 358, 474), (472, 360, 359, 473), (471, 361, 360, 472), (470, 362, 361, 471), (469, 363, 362, 470), (468, 364, 363, 469), (467, 365, 364, 468), (466, 366, 365, 467), (465, 367, 366, 466), (464, 368, 367, 465), (463, 369, 368, 464), (462, 370, 369, 463), (461, 371, 370, 462), (460, 372, 371, 461), (459, 373, 372, 460), (458, 374, 373, 459), (457, 375, 374, 458), (456, 376, 375, 457), (455, 377, 376, 456), (454, 378, 377, 455), (453, 379, 378, 454), (452, 380, 379, 453), (451, 381, 380, 452), (450, 382, 381, 451), (449, 383, 382, 450), (448, 384, 383, 449), (352, 353, 384, 448), (446, 445, 479, 447), (444, 443, 445, 446), (442, 441, 443, 444), (440, 439, 441, 442), (438, 437, 439, 440), (436, 435, 437, 438), (434, 433, 435, 436), (432, 431, 433, 434), (430, 429, 431, 432), (428, 427, 429, 430), (426, 425, 427, 428), (424, 423, 425, 426), (422, 421, 423, 424), (420, 419, 421, 422), (418, 417, 419, 420), (416, 415, 417, 418), (414, 413, 415, 416), (412, 411, 413, 414), (410, 409, 411, 412), (408, 407, 409, 410), (406, 405, 407, 408), (404, 403, 405, 406), (402, 401, 403, 404), (400, 399, 401, 402), (398, 397, 399, 400), (396, 395, 397, 398), (394, 393, 395, 396), (392, 391, 393, 394), (390, 389, 391, 392), (388, 387, 389, 390), (386, 385, 387, 388), (447, 479, 385, 386), (111, 112, 369, 370), (351, 320, 385, 479), (132, 131, 392, 394), (110, 111, 370, 371), (133, 132, 394, 396), (109, 110, 371, 372), (134, 133, 396, 398), (108, 109, 372, 373), (135, 134, 398, 400), (107, 108, 373, 374), (136, 135, 400, 402), (106, 107, 374, 375), (137, 136, 402, 404), (105, 106, 375, 376), (138, 137, 404, 406), (104, 105, 376, 377), (139, 138, 406, 408), (103, 104, 377, 378), (289, 288, 352, 448), (140, 139, 408, 410), (102, 103, 378, 379), (290, 289, 448, 449), (141, 140, 410, 412), (101, 102, 379, 380), (291, 290, 449, 450), (142, 141, 412, 414), (100, 101, 380, 381), (292, 291, 450, 451), (143, 142, 414, 416), (99, 100, 381, 382), (293, 292, 451, 452), (144, 143, 416, 418), (98, 99, 382, 383), (294, 293, 452, 453), (145, 144, 418, 420), (97, 98, 383, 384), (295, 294, 453, 454), (146, 145, 420, 422), (96, 97, 384, 353), (296, 295, 454, 455), (147, 146, 422, 424), (297, 296, 455, 456), (148, 147, 424, 426), (298, 297, 456, 457), (149, 148, 426, 428), (299, 298, 457, 458), (150, 149, 428, 430), (300, 299, 458, 459), (151, 150, 430, 432), (301, 300, 459, 460), (152, 151, 432, 434), (350, 351, 479, 445), (302, 301, 460, 461), (153, 152, 434, 436), (349, 350, 445, 443), (303, 302, 461, 462), (154, 153, 436, 438), (348, 349, 443, 441), (304, 303, 462, 463), (155, 154, 438, 440), (347, 348, 441, 439), (305, 304, 463, 464), (156, 155, 440, 442), (346, 347, 439, 437), (25, 23, 503, 505), (40, 42, 522, 520), (7, 5, 485, 487), (22, 24, 504, 502), (59, 57, 537, 539), (4, 6, 486, 484), (41, 39, 519, 521), (56, 58, 538, 536), (23, 21, 501, 503), (38, 40, 520, 518), (5, 3, 482, 485), (20, 22, 502, 500), (57, 55, 535, 537), (2, 4, 484, 481), (39, 37, 517, 519), (54, 56, 536, 534), (21, 19, 499, 501), (36, 38, 518, 516), (18, 20, 500, 498), (55, 53, 533, 535), (3, 1, 483, 482), (37, 35, 515, 517), (52, 54, 534, 532), (0, 2, 481, 480), (19, 17, 497, 499), (34, 36, 516, 514), (16, 18, 498, 496), (53, 51, 531, 533), (35, 33, 513, 515), (50, 52, 532, 530), (17, 15, 495, 497), (32, 34, 514, 512), (14, 16, 496, 494), (51, 49, 529, 531), (33, 31, 511, 513), (48, 50, 530, 528), (15, 13, 493, 495), (30, 32, 512, 510), (12, 14, 494, 492), (49, 47, 527, 529), (31, 29, 509, 511), (46, 48, 528, 526), (13, 11, 491, 493), (28, 30, 510, 508), (1, 63, 543, 483), (10, 12, 492, 490), (47, 45, 525, 527), (62, 0, 480, 542), (29, 27, 507, 509), (44, 46, 526, 524), (11, 9, 489, 491), (26, 28, 508, 506), (63, 61, 541, 543), (8, 10, 490, 488), (45, 43, 523, 525), (60, 62, 542, 540), (27, 25, 505, 507), (42, 44, 524, 522), (9, 7, 487, 489), (24, 26, 506, 504), (61, 59, 539, 541), (6, 8, 488, 486), (43, 41, 521, 523), (58, 60, 540, 538), (523, 521, 628, 629), (538, 540, 604, 602), (577, 575, 687, 688), (544, 545, 548, 550, 552, 554, 556, 558, 560, 562, 564, 566, 568, 570, 572, 574, 576, 578, 580, 582, 584, 586, 588, 590, 592, 594, 596, 598, 600, 602, 604, 606), (486, 488, 552, 550), (541, 539, 637, 638), (504, 506, 570, 568), (489, 487, 611, 612), (522, 524, 588, 586), (507, 505, 620, 621), (540, 542, 606, 604), (525, 523, 629, 630), (488, 490, 554, 552), (543, 541, 638, 639), (506, 508, 572, 570), (491, 489, 612, 613), (524, 526, 590, 588), (509, 507, 621, 622), (542, 480, 544, 606), (527, 525, 630, 631), (490, 492, 556, 554), (483, 543, 639, 609), (508, 510, 574, 572), (493, 491, 613, 614), (526, 528, 592, 590), (511, 509, 622, 623), (529, 527, 631, 632), (492, 494, 558, 556), (510, 512, 576, 574), (495, 493, 614, 615), (528, 530, 594, 592), (513, 511, 623, 624), (531, 529, 632, 633), (494, 496, 560, 558), (512, 514, 578, 576), (497, 495, 615, 616), (530, 532, 596, 594), (515, 513, 624, 625), (533, 531, 633, 634), (496, 498, 562, 560), (514, 516, 580, 578), (499, 497, 616, 617), (480, 481, 545, 544), (532, 534, 598, 596), (517, 515, 625, 626), (482, 483, 609, 608), (535, 533, 634, 635), (498, 500, 564, 562), (516, 518, 582, 580), (501, 499, 617, 618), (534, 536, 600, 598), (519, 517, 626, 627), (481, 484, 548, 545), (537, 535, 635, 636), (500, 502, 566, 564), (485, 482, 608, 610), (518, 520, 584, 582), (503, 501, 618, 619), (536, 538, 602, 600), (521, 519, 627, 628), (484, 486, 550, 548), (539, 537, 636, 637), (502, 504, 568, 566), (487, 485, 610, 611), (520, 522, 586, 584), (505, 503, 619, 620), (547, 546, 608, 609), (546, 549, 610, 608), (549, 551, 611, 610), (551, 553, 612, 611), (553, 555, 613, 612), (555, 557, 614, 613), (557, 559, 615, 614), (559, 561, 616, 615), (561, 563, 617, 616), (563, 565, 618, 617), (565, 567, 619, 618), (567, 569, 620, 619), (569, 571, 621, 620), (571, 573, 622, 621), (573, 575, 623, 622), (575, 577, 624, 623), (577, 579, 625, 624), (579, 581, 626, 625), (581, 583, 627, 626), (583, 585, 628, 627), (585, 587, 629, 628), (587, 589, 630, 629), (589, 591, 631, 630), (591, 593, 632, 631), (593, 595, 633, 632), (595, 597, 634, 633), (597, 599, 635, 634), (599, 601, 636, 635), (601, 603, 637, 636), (603, 605, 638, 637), (605, 607, 639, 638), (607, 547, 609, 639), (662, 661, 725, 726), (551, 549, 674, 675), (605, 603, 701, 702), (579, 577, 688, 689), (553, 551, 675, 676), (607, 605, 702, 703), (581, 579, 689, 690), (555, 553, 676, 677), (547, 607, 703, 673), (583, 581, 690, 691), (557, 555, 677, 678), (585, 583, 691, 692), (559, 557, 678, 679), (587, 585, 692, 693), (561, 559, 679, 680), (589, 587, 693, 694), (563, 561, 680, 681), (591, 589, 694, 695), (565, 563, 681, 682), (593, 591, 695, 696), (567, 565, 682, 683), (595, 593, 696, 697), (569, 567, 683, 684), (597, 595, 697, 698), (571, 569, 684, 685), (599, 597, 698, 699), (573, 571, 685, 686), (546, 547, 673, 672), (601, 599, 699, 700), (575, 573, 686, 687), (549, 546, 672, 674), (603, 601, 700, 701), (641, 640, 672, 673), (640, 642, 674, 672), (642, 643, 675, 674), (643, 644, 676, 675), (644, 645, 677, 676), (645, 646, 678, 677), (646, 647, 679, 678), (647, 648, 680, 679), (648, 649, 681, 680), (649, 650, 682, 681), (650, 651, 683, 682), (651, 652, 684, 683), (652, 653, 685, 684), (653, 654, 686, 685), (654, 655, 687, 686), (655, 656, 688, 687), (656, 657, 689, 688), (657, 658, 690, 689), (658, 659, 691, 690), (659, 660, 692, 691), (660, 661, 693, 692), (661, 662, 694, 693), (662, 663, 695, 694), (663, 664, 696, 695), (664, 665, 697, 696), (665, 666, 698, 697), (666, 667, 699, 698), (667, 668, 700, 699), (668, 669, 701, 700), (669, 670, 702, 701), (670, 671, 703, 702), (671, 641, 673, 703), (704, 705, 735, 734, 733, 732, 731, 730, 729, 728, 727, 726, 725, 724, 723, 722, 721, 720, 719, 718, 717, 716, 715, 714, 713, 712, 711, 710, 709, 708, 707, 706), (649, 648, 712, 713), (663, 662, 726, 727), (650, 649, 713, 714), (664, 663, 727, 728), (651, 650, 714, 715), (665, 664, 728, 729), (652, 651, 715, 716), (666, 665, 729, 730), (653, 652, 716, 717), (667, 666, 730, 731), (654, 653, 717, 718), (640, 641, 705, 704), (668, 667, 731, 732), (655, 654, 718, 719), (642, 640, 704, 706), (669, 668, 732, 733), (656, 655, 719, 720), (643, 642, 706, 707), (670, 669, 733, 734), (657, 656, 720, 721), (644, 643, 707, 708), (671, 670, 734, 735), (658, 657, 721, 722), (645, 644, 708, 709), (641, 671, 735, 705), (659, 658, 722, 723), (646, 645, 709, 710), (660, 659, 723, 724), (647, 646, 710, 711), (661, 660, 724, 725), (648, 647, 711, 712)])
_uv = me_cylinder.uv_layers.new(name='UVMap')
_uv.uv.foreach_set('vector', [1.0, 0.9373, 1.0, 1.0, 0.9688, 1.0, 0.9688, 0.9373, 0.9688, 0.9373, 0.9688, 1.0, 0.9375, 1.0, 0.9375, 0.9373, 0.9375, 0.9373, 0.9375, 1.0, 0.9062, 1.0, 0.9062, 0.9373, 0.9062, 0.9373, 0.9062, 1.0, 0.875, 1.0, 0.875, 0.9373, 0.875, 0.9373, 0.875, 1.0, 0.8438, 1.0, 0.8438, 0.9373, 0.8438, 0.9373, 0.8438, 1.0, 0.8125, 1.0, 0.8125, 0.9373, 0.8125, 0.9373, 0.8125, 1.0, 0.7812, 1.0, 0.7812, 0.9373, 0.7812, 0.9373, 0.7812, 1.0, 0.75, 1.0, 0.75, 0.9373, 0.75, 0.9373, 0.75, 1.0, 0.7188, 1.0, 0.7188, 0.9373, 0.7188, 0.9373, 0.7188, 1.0, 0.6875, 1.0, 0.6875, 0.9373, 0.6875, 0.9373, 0.6875, 1.0, 0.6562, 1.0, 0.6562, 0.9373, 0.6562, 0.9373, 0.6562, 1.0, 0.625, 1.0, 0.625, 0.9373, 0.625, 0.9373, 0.625, 1.0, 0.5938, 1.0, 0.5938, 0.9373, 0.5938, 0.9373, 0.5938, 1.0, 0.5625, 1.0, 0.5625, 0.9373, 0.5625, 0.9373, 0.5625, 1.0, 0.5312, 1.0, 0.5312, 0.9373, 0.5312, 0.9373, 0.5312, 1.0, 0.5, 1.0, 0.5, 0.9373, 0.5, 0.9373, 0.5, 1.0, 0.4688, 1.0, 0.4688, 0.9373, 0.4688, 0.9373, 0.4688, 1.0, 0.4375, 1.0, 0.4375, 0.9373, 0.4375, 0.9373, 0.4375, 1.0, 0.4062, 1.0, 0.4062, 0.9373, 0.4062, 0.9373, 0.4062, 1.0, 0.375, 1.0, 0.375, 0.9373, 0.375, 0.9373, 0.375, 1.0, 0.3438, 1.0, 0.3438, 0.9373, 0.3438, 0.9373, 0.3438, 1.0, 0.3125, 1.0, 0.3125, 0.9373, 0.3125, 0.9373, 0.3125, 1.0, 0.2812, 1.0, 0.2812, 0.9373, 0.2812, 0.9373, 0.2812, 1.0, 0.25, 1.0, 0.25, 0.9373, 0.25, 0.9373, 0.25, 1.0, 0.2188, 1.0, 0.2188, 0.9373, 0.2188, 0.9373, 0.2188, 1.0, 0.1875, 1.0, 0.1875, 0.9373, 0.1875, 0.9373, 0.1875, 1.0, 0.1562, 1.0, 0.1562, 0.9373, 0.1562, 0.9373, 0.1562, 1.0, 0.125, 1.0, 0.125, 0.9373, 0.125, 0.9373, 0.125, 1.0, 0.09375, 1.0, 0.09375, 0.9373, 0.09375, 0.9373, 0.09375, 1.0, 0.0625, 1.0, 0.0625, 0.9373, 0.0625, 0.9373, 0.0625, 1.0, 0.03125, 1.0, 0.03125, 0.9373, 0.03125, 0.9373, 0.03125, 1.0, 0.0, 1.0, 0.0, 0.9373, 0.03125, 0.6868, 0.03125, 0.7491, 0.0, 0.7491, 0.0, 0.6868, 0.0625, 0.6868, 0.0625, 0.7491, 0.03125, 0.7491, 0.03125, 0.6868, 0.09375, 0.6868, 0.09375, 0.7491, 0.0625, 0.7491, 0.0625, 0.6868, 0.125, 0.6868, 0.125, 0.7491, 0.09375, 0.7491, 0.09375, 0.6868, 0.1562, 0.6868, 0.1562, 0.7491, 0.125, 0.7491, 0.125, 0.6868, 0.1875, 0.6868, 0.1875, 0.7491, 0.1562, 0.7491, 0.1562, 0.6868, 0.2188, 0.6868, 0.2188, 0.7491, 0.1875, 0.7491, 0.1875, 0.6868, 0.25, 0.6868, 0.25, 0.7491, 0.2188, 0.7491, 0.2188, 0.6868, 0.2812, 0.6868, 0.2812, 0.7491, 0.25, 0.7491, 0.25, 0.6868, 0.3125, 0.6868, 0.3125, 0.7491, 0.2812, 0.7491, 0.2812, 0.6868, 0.3438, 0.6868, 0.3438, 0.7491, 0.3125, 0.7491, 0.3125, 0.6868, 0.375, 0.6868, 0.375, 0.7491, 0.3438, 0.7491, 0.3438, 0.6868, 0.4062, 0.6868, 0.4062, 0.7491, 0.375, 0.7491, 0.375, 0.6868, 0.4375, 0.6868, 0.4375, 0.7491, 0.4062, 0.7491, 0.4062, 0.6868, 0.4688, 0.6868, 0.4688, 0.7491, 0.4375, 0.7491, 0.4375, 0.6868, 0.5, 0.6868, 0.5, 0.7491, 0.4688, 0.7491, 0.4688, 0.6868, 0.5312, 0.6868, 0.5312, 0.7491, 0.5, 0.7491, 0.5, 0.6868, 0.5625, 0.6868, 0.5625, 0.7491, 0.5312, 0.7491, 0.5312, 0.6868, 0.5938, 0.6868, 0.5938, 0.7491, 0.5625, 0.7491, 0.5625, 0.6868, 0.625, 0.6868, 0.625, 0.7491, 0.5938, 0.7491, 0.5938, 0.6868, 0.6562, 0.6868, 0.6562, 0.7491, 0.625, 0.7491, 0.625, 0.6868, 0.6875, 0.6868, 0.6875, 0.7491, 0.6562, 0.7491, 0.6562, 0.6868, 0.7188, 0.6868, 0.7188, 0.7491, 0.6875, 0.7491, 0.6875, 0.6868, 0.75, 0.6868, 0.75, 0.7491, 0.7188, 0.7491, 0.7188, 0.6868, 0.7812, 0.6868, 0.7812, 0.7491, 0.75, 0.7491, 0.75, 0.6868, 0.8125, 0.6868, 0.8125, 0.7491, 0.7812, 0.7491, 0.7812, 0.6868, 0.8438, 0.6868, 0.8438, 0.7491, 0.8125, 0.7491, 0.8125, 0.6868, 0.875, 0.6868, 0.875, 0.7491, 0.8438, 0.7491, 0.8438, 0.6868, 0.9062, 0.6868, 0.9062, 0.7491, 0.875, 0.7491, 0.875, 0.6868, 0.9375, 0.6868, 0.9375, 0.7491, 0.9062, 0.7491, 0.9062, 0.6868, 0.9688, 0.6868, 0.9688, 0.7491, 0.9375, 0.7491, 0.9375, 0.6868, 1.0, 0.6868, 1.0, 0.7491, 0.9688, 0.7491, 0.9688, 0.6868, 0.875, 0.6245, 0.9062, 0.6245, 0.9062, 0.6245, 0.875, 0.6245, 0.9688, 0.6557, 0.9375, 0.6557, 0.9375, 0.6557, 0.9688, 0.6557, 0.5, 0.8745, 0.4688, 0.8745, 0.4688, 0.8745, 0.5, 0.8745, 0.9062, 0.6245, 0.9375, 0.6245, 0.9375, 0.6245, 0.9062, 0.6245, 0.9375, 0.6557, 0.9062, 0.6557, 0.9062, 0.6557, 0.9375, 0.6557, 0.4688, 0.8745, 0.4375, 0.8745, 0.4375, 0.8745, 0.4688, 0.8745, 0.9375, 0.6245, 0.9688, 0.6245, 0.9688, 0.6245, 0.9375, 0.6245, 0.9062, 0.6557, 0.875, 0.6557, 0.875, 0.6557, 0.9062, 0.6557, 0.4375, 0.8745, 0.4062, 0.8745, 0.4062, 0.8745, 0.4375, 0.8745, 0.9688, 0.6245, 1.0, 0.6245, 1.0, 0.6245, 0.9688, 0.6245, 0.875, 0.6557, 0.8438, 0.6557, 0.8438, 0.6557, 0.875, 0.6557, 0.4062, 0.8745, 0.375, 0.8745, 0.375, 0.8745, 0.4062, 0.8745, 0.8438, 0.6557, 0.8125, 0.6557, 0.8125, 0.6557, 0.8438, 0.6557, 0.375, 0.8745, 0.3438, 0.8745, 0.3438, 0.8745, 0.375, 0.8745, 0.8125, 0.6557, 0.7812, 0.6557, 0.7812, 0.6557, 0.8125, 0.6557, 0.3438, 0.8745, 0.3125, 0.8745, 0.3125, 0.8745, 0.3438, 0.8745, 0.7812, 0.6557, 0.75, 0.6557, 0.75, 0.6557, 0.7812, 0.6557, 0.3125, 0.8745, 0.2812, 0.8745, 0.2812, 0.8745, 0.3125, 0.8745, 0.75, 0.6557, 0.7188, 0.6557, 0.7188, 0.6557, 0.75, 0.6557, 0.2812, 0.8745, 0.25, 0.8745, 0.25, 0.8745, 0.2812, 0.8745, 0.7188, 0.6557, 0.6875, 0.6557, 0.6875, 0.6557, 0.7188, 0.6557, 0.25, 0.8745, 0.2188, 0.8745, 0.2188, 0.8745, 0.25, 0.8745, 0.6875, 0.6557, 0.6562, 0.6557, 0.6562, 0.6557, 0.6875, 0.6557, 0.2188, 0.8745, 0.1875, 0.8745, 0.1875, 0.8745, 0.2188, 0.8745, 0.6562, 0.6557, 0.625, 0.6557, 0.625, 0.6557, 0.6562, 0.6557, 0.1875, 0.8745, 0.1562, 0.8745, 0.1562, 0.8745, 0.1875, 0.8745, 0.625, 0.6557, 0.5938, 0.6557, 0.5938, 0.6557, 0.625, 0.6557, 0.1562, 0.8745, 0.125, 0.8745, 0.125, 0.8745, 0.1562, 0.8745, 0.0, 0.8427, 0.03125, 0.8427, 0.03125, 0.8427, 0.0, 0.8427, 0.5938, 0.6557, 0.5625, 0.6557, 0.5625, 0.6557, 0.5938, 0.6557, 0.125, 0.8745, 0.09375, 0.8745, 0.09375, 0.8745, 0.125, 0.8745, 0.03125, 0.8427, 0.0625, 0.8427, 0.0625, 0.8427, 0.03125, 0.8427, 1.0, 0.5623, 1.0, 0.6245, 0.9688, 0.6245, 0.9688, 0.5623, 0.9688, 0.5623, 0.9688, 0.6245, 0.9375, 0.6245, 0.9375, 0.5623, 0.9375, 0.5623, 0.9375, 0.6245, 0.9062, 0.6245, 0.9062, 0.5623, 0.9062, 0.5623, 0.9062, 0.6245, 0.875, 0.6245, 0.875, 0.5623, 0.875, 0.5623, 0.875, 0.6245, 0.8438, 0.6245, 0.8438, 0.5623, 0.8438, 0.5623, 0.8438, 0.6245, 0.8125, 0.6245, 0.8125, 0.5623, 0.8125, 0.5623, 0.8125, 0.6245, 0.7812, 0.6245, 0.7812, 0.5623, 0.7812, 0.5623, 0.7812, 0.6245, 0.75, 0.6245, 0.75, 0.5623, 0.75, 0.5623, 0.75, 0.6245, 0.7188, 0.6245, 0.7188, 0.5623, 0.7188, 0.5623, 0.7188, 0.6245, 0.6875, 0.6245, 0.6875, 0.5623, 0.6875, 0.5623, 0.6875, 0.6245, 0.6562, 0.6245, 0.6562, 0.5623, 0.6562, 0.5623, 0.6562, 0.6245, 0.625, 0.6245, 0.625, 0.5623, 0.625, 0.5623, 0.625, 0.6245, 0.5938, 0.6245, 0.5938, 0.5623, 0.5938, 0.5623, 0.5938, 0.6245, 0.5625, 0.6245, 0.5625, 0.5623, 0.5625, 0.5623, 0.5625, 0.6245, 0.5312, 0.6245, 0.5312, 0.5623, 0.5312, 0.5623, 0.5312, 0.6245, 0.5, 0.6245, 0.5, 0.5623, 0.5, 0.5623, 0.5, 0.6245, 0.4688, 0.6245, 0.4688, 0.5623, 0.4688, 0.5623, 0.4688, 0.6245, 0.4375, 0.6245, 0.4375, 0.5623, 0.4375, 0.5623, 0.4375, 0.6245, 0.4062, 0.6245, 0.4062, 0.5623, 0.4062, 0.5623, 0.4062, 0.6245, 0.375, 0.6245, 0.375, 0.5623, 0.375, 0.5623, 0.375, 0.6245, 0.3438, 0.6245, 0.3438, 0.5623, 0.3438, 0.5623, 0.3438, 0.6245, 0.3125, 0.6245, 0.3125, 0.5623, 0.3125, 0.5623, 0.3125, 0.6245, 0.2812, 0.6245, 0.2812, 0.5623, 0.2812, 0.5623, 0.2812, 0.6245, 0.25, 0.6245, 0.25, 0.5623, 0.25, 0.5623, 0.25, 0.6245, 0.2188, 0.6245, 0.2188, 0.5623, 0.2188, 0.5623, 0.2188, 0.6245, 0.1875, 0.6245, 0.1875, 0.5623, 0.1875, 0.5623, 0.1875, 0.6245, 0.1562, 0.6245, 0.1562, 0.5623, 0.1562, 0.5623, 0.1562, 0.6245, 0.125, 0.6245, 0.125, 0.5623, 0.125, 0.5623, 0.125, 0.6245, 0.09375, 0.6245, 0.09375, 0.5623, 0.09375, 0.5623, 0.09375, 0.6245, 0.0625, 0.6245, 0.0625, 0.5623, 0.0625, 0.5623, 0.0625, 0.6245, 0.03125, 0.6245, 0.03125, 0.5623, 0.03125, 0.5623, 0.03125, 0.6245, 0.0, 0.6245, 0.0, 0.5623, 0.03125, 0.8745, 0.03125, 0.9373, 0.0, 0.9373, 0.0, 0.8745, 0.0625, 0.8745, 0.0625, 0.9373, 0.03125, 0.9373, 0.03125, 0.8745, 0.09375, 0.8745, 0.09375, 0.9373, 0.0625, 0.9373, 0.0625, 0.8745, 0.125, 0.8745, 0.125, 0.9373, 0.09375, 0.9373, 0.09375, 0.8745, 0.1562, 0.8745, 0.1562, 0.9373, 0.125, 0.9373, 0.125, 0.8745, 0.1875, 0.8745, 0.1875, 0.9373, 0.1562, 0.9373, 0.1562, 0.8745, 0.2188, 0.8745, 0.2188, 0.9373, 0.1875, 0.9373, 0.1875, 0.8745, 0.25, 0.8745, 0.25, 0.9373, 0.2188, 0.9373, 0.2188, 0.8745, 0.2812, 0.8745, 0.2812, 0.9373, 0.25, 0.9373, 0.25, 0.8745, 0.3125, 0.8745, 0.3125, 0.9373, 0.2812, 0.9373, 0.2812, 0.8745, 0.3438, 0.8745, 0.3438, 0.9373, 0.3125, 0.9373, 0.3125, 0.8745, 0.375, 0.8745, 0.375, 0.9373, 0.3438, 0.9373, 0.3438, 0.8745, 0.4062, 0.8745, 0.4062, 0.9373, 0.375, 0.9373, 0.375, 0.8745, 0.4375, 0.8745, 0.4375, 0.9373, 0.4062, 0.9373, 0.4062, 0.8745, 0.4688, 0.8745, 0.4688, 0.9373, 0.4375, 0.9373, 0.4375, 0.8745, 0.5, 0.8745, 0.5, 0.9373, 0.4688, 0.9373, 0.4688, 0.8745, 0.5312, 0.8745, 0.5312, 0.9373, 0.5, 0.9373, 0.5, 0.8745, 0.5625, 0.8745, 0.5625, 0.9373, 0.5312, 0.9373, 0.5312, 0.8745, 0.5938, 0.8745, 0.5938, 0.9373, 0.5625, 0.9373, 0.5625, 0.8745, 0.625, 0.8745, 0.625, 0.9373, 0.5938, 0.9373, 0.5938, 0.8745, 0.6562, 0.8745, 0.6562, 0.9373, 0.625, 0.9373, 0.625, 0.8745, 0.6875, 0.8745, 0.6875, 0.9373, 0.6562, 0.9373, 0.6562, 0.8745, 0.7188, 0.8745, 0.7188, 0.9373, 0.6875, 0.9373, 0.6875, 0.8745, 0.75, 0.8745, 0.75, 0.9373, 0.7188, 0.9373, 0.7188, 0.8745, 0.7812, 0.8745, 0.7812, 0.9373, 0.75, 0.9373, 0.75, 0.8745, 0.8125, 0.8745, 0.8125, 0.9373, 0.7812, 0.9373, 0.7812, 0.8745, 0.8438, 0.8745, 0.8438, 0.9373, 0.8125, 0.9373, 0.8125, 0.8745, 0.875, 0.8745, 0.875, 0.9373, 0.8438, 0.9373, 0.8438, 0.8745, 0.9062, 0.8745, 0.9062, 0.9373, 0.875, 0.9373, 0.875, 0.8745, 0.9375, 0.8745, 0.9375, 0.9373, 0.9062, 0.9373, 0.9062, 0.8745, 0.9688, 0.8745, 0.9688, 0.9373, 0.9375, 0.9373, 0.9375, 0.8745, 1.0, 0.8745, 1.0, 0.9373, 0.9688, 0.9373, 0.9688, 0.8745, 1.0, 0.7491, 1.0, 0.8109, 0.9688, 0.8109, 0.9688, 0.7491, 0.9688, 0.7491, 0.9688, 0.8109, 0.9375, 0.8109, 0.9375, 0.7491, 0.9375, 0.7491, 0.9375, 0.8109, 0.9062, 0.8109, 0.9062, 0.7491, 0.9062, 0.7491, 0.9062, 0.8109, 0.875, 0.8109, 0.875, 0.7491, 0.875, 0.7491, 0.875, 0.8109, 0.8438, 0.8109, 0.8438, 0.7491, 0.8438, 0.7491, 0.8438, 0.8109, 0.8125, 0.8109, 0.8125, 0.7491, 0.8125, 0.7491, 0.8125, 0.8109, 0.7812, 0.8109, 0.7812, 0.7491, 0.7812, 0.7491, 0.7812, 0.8109, 0.75, 0.8109, 0.75, 0.7491, 0.75, 0.7491, 0.75, 0.8109, 0.7188, 0.8109, 0.7188, 0.7491, 0.7188, 0.7491, 0.7188, 0.8109, 0.6875, 0.8109, 0.6875, 0.7491, 0.6875, 0.7491, 0.6875, 0.8109, 0.6562, 0.8109, 0.6562, 0.7491, 0.6562, 0.7491, 0.6562, 0.8109, 0.625, 0.8109, 0.625, 0.7491, 0.625, 0.7491, 0.625, 0.8109, 0.5938, 0.8109, 0.5938, 0.7491, 0.5938, 0.7491, 0.5938, 0.8109, 0.5625, 0.8109, 0.5625, 0.7491, 0.5625, 0.7491, 0.5625, 0.8109, 0.5312, 0.8109, 0.5312, 0.7491, 0.5312, 0.7491, 0.5312, 0.8109, 0.5, 0.8109, 0.5, 0.7491, 0.5, 0.7491, 0.5, 0.8109, 0.4688, 0.8109, 0.4688, 0.7491, 0.4688, 0.7491, 0.4688, 0.8109, 0.4375, 0.8109, 0.4375, 0.7491, 0.4375, 0.7491, 0.4375, 0.8109, 0.4062, 0.8109, 0.4062, 0.7491, 0.4062, 0.7491, 0.4062, 0.8109, 0.375, 0.8109, 0.375, 0.7491, 0.375, 0.7491, 0.375, 0.8109, 0.3438, 0.8109, 0.3438, 0.7491, 0.3438, 0.7491, 0.3438, 0.8109, 0.3125, 0.8109, 0.3125, 0.7491, 0.3125, 0.7491, 0.3125, 0.8109, 0.2812, 0.8109, 0.2812, 0.7491, 0.2812, 0.7491, 0.2812, 0.8109, 0.25, 0.8109, 0.25, 0.7491, 0.25, 0.7491, 0.25, 0.8109, 0.2188, 0.8109, 0.2188, 0.7491, 0.2188, 0.7491, 0.2188, 0.8109, 0.1875, 0.8109, 0.1875, 0.7491, 0.1875, 0.7491, 0.1875, 0.8109, 0.1562, 0.8109, 0.1562, 0.7491, 0.1562, 0.7491, 0.1562, 0.8109, 0.125, 0.8109, 0.125, 0.7491, 0.125, 0.7491, 0.125, 0.8109, 0.09375, 0.8109, 0.09375, 0.7491, 0.09375, 0.7491, 0.09375, 0.8109, 0.0625, 0.8109, 0.0625, 0.7491, 0.0625, 0.7491, 0.0625, 0.8109, 0.03125, 0.8109, 0.03125, 0.7491, 0.03125, 0.7491, 0.03125, 0.8109, 0.0, 0.8109, 0.0, 0.7491, 1.0, 0.6557, 1.0, 0.6868, 0.9688, 0.6868, 0.9688, 0.6557, 0.9688, 0.6557, 0.9688, 0.6868, 0.9375, 0.6868, 0.9375, 0.6557, 0.9375, 0.6557, 0.9375, 0.6868, 0.9062, 0.6868, 0.9062, 0.6557, 0.9062, 0.6557, 0.9062, 0.6868, 0.875, 0.6868, 0.875, 0.6557, 0.875, 0.6557, 0.875, 0.6868, 0.8438, 0.6868, 0.8438, 0.6557, 0.8438, 0.6557, 0.8438, 0.6868, 0.8125, 0.6868, 0.8125, 0.6557, 0.8125, 0.6557, 0.8125, 0.6868, 0.7812, 0.6868, 0.7812, 0.6557, 0.7812, 0.6557, 0.7812, 0.6868, 0.75, 0.6868, 0.75, 0.6557, 0.75, 0.6557, 0.75, 0.6868, 0.7188, 0.6868, 0.7188, 0.6557, 0.7188, 0.6557, 0.7188, 0.6868, 0.6875, 0.6868, 0.6875, 0.6557, 0.6875, 0.6557, 0.6875, 0.6868, 0.6562, 0.6868, 0.6562, 0.6557, 0.6562, 0.6557, 0.6562, 0.6868, 0.625, 0.6868, 0.625, 0.6557, 0.625, 0.6557, 0.625, 0.6868, 0.5938, 0.6868, 0.5938, 0.6557, 0.5938, 0.6557, 0.5938, 0.6868, 0.5625, 0.6868, 0.5625, 0.6557, 0.5625, 0.6557, 0.5625, 0.6868, 0.5312, 0.6868, 0.5312, 0.6557, 0.5312, 0.6557, 0.5312, 0.6868, 0.5, 0.6868, 0.5, 0.6557, 0.5, 0.6557, 0.5, 0.6868, 0.4688, 0.6868, 0.4688, 0.6557, 0.4688, 0.6557, 0.4688, 0.6868, 0.4375, 0.6868, 0.4375, 0.6557, 0.4375, 0.6557, 0.4375, 0.6868, 0.4062, 0.6868, 0.4062, 0.6557, 0.4062, 0.6557, 0.4062, 0.6868, 0.375, 0.6868, 0.375, 0.6557, 0.375, 0.6557, 0.375, 0.6868, 0.3438, 0.6868, 0.3438, 0.6557, 0.3438, 0.6557, 0.3438, 0.6868, 0.3125, 0.6868, 0.3125, 0.6557, 0.3125, 0.6557, 0.3125, 0.6868, 0.2812, 0.6868, 0.2812, 0.6557, 0.2812, 0.6557, 0.2812, 0.6868, 0.25, 0.6868, 0.25, 0.6557, 0.25, 0.6557, 0.25, 0.6868, 0.2188, 0.6868, 0.2188, 0.6557, 0.2188, 0.6557, 0.2188, 0.6868, 0.1875, 0.6868, 0.1875, 0.6557, 0.1875, 0.6557, 0.1875, 0.6868, 0.1562, 0.6868, 0.1562, 0.6557, 0.1562, 0.6557, 0.1562, 0.6868, 0.125, 0.6868, 0.125, 0.6557, 0.125, 0.6557, 0.125, 0.6868, 0.09375, 0.6868, 0.09375, 0.6557, 0.09375, 0.6557, 0.09375, 0.6868, 0.0625, 0.6868, 0.0625, 0.6557, 0.0625, 0.6557, 0.0625, 0.6868, 0.03125, 0.6868, 0.03125, 0.6557, 0.03125, 0.6557, 0.03125, 0.6868, 0.0, 0.6868, 0.0, 0.6557, 0.03125, 0.5, 0.03125, 0.5623, 0.0, 0.5623, 0.0, 0.5, 0.0625, 0.5, 0.0625, 0.5623, 0.03125, 0.5623, 0.03125, 0.5, 0.09375, 0.5, 0.09375, 0.5623, 0.0625, 0.5623, 0.0625, 0.5, 0.125, 0.5, 0.125, 0.5623, 0.09375, 0.5623, 0.09375, 0.5, 0.1562, 0.5, 0.1562, 0.5623, 0.125, 0.5623, 0.125, 0.5, 0.1875, 0.5, 0.1875, 0.5623, 0.1562, 0.5623, 0.1562, 0.5, 0.2188, 0.5, 0.2188, 0.5623, 0.1875, 0.5623, 0.1875, 0.5, 0.25, 0.5, 0.25, 0.5623, 0.2188, 0.5623, 0.2188, 0.5, 0.2812, 0.5, 0.2812, 0.5623, 0.25, 0.5623, 0.25, 0.5, 0.3125, 0.5, 0.3125, 0.5623, 0.2812, 0.5623, 0.2812, 0.5, 0.3438, 0.5, 0.3438, 0.5623, 0.3125, 0.5623, 0.3125, 0.5, 0.375, 0.5, 0.375, 0.5623, 0.3438, 0.5623, 0.3438, 0.5, 0.4062, 0.5, 0.4062, 0.5623, 0.375, 0.5623, 0.375, 0.5, 0.4375, 0.5, 0.4375, 0.5623, 0.4062, 0.5623, 0.4062, 0.5, 0.4688, 0.5, 0.4688, 0.5623, 0.4375, 0.5623, 0.4375, 0.5, 0.5, 0.5, 0.5, 0.5623, 0.4688, 0.5623, 0.4688, 0.5, 0.5312, 0.5, 0.5312, 0.5623, 0.5, 0.5623, 0.5, 0.5, 0.5625, 0.5, 0.5625, 0.5623, 0.5312, 0.5623, 0.5312, 0.5, 0.5938, 0.5, 0.5938, 0.5623, 0.5625, 0.5623, 0.5625, 0.5, 0.625, 0.5, 0.625, 0.5623, 0.5938, 0.5623, 0.5938, 0.5, 0.6562, 0.5, 0.6562, 0.5623, 0.625, 0.5623, 0.625, 0.5, 0.6875, 0.5, 0.6875, 0.5623, 0.6562, 0.5623, 0.6562, 0.5, 0.7188, 0.5, 0.7188, 0.5623, 0.6875, 0.5623, 0.6875, 0.5, 0.75, 0.5, 0.75, 0.5623, 0.7188, 0.5623, 0.7188, 0.5, 0.7812, 0.5, 0.7812, 0.5623, 0.75, 0.5623, 0.75, 0.5, 0.8125, 0.5, 0.8125, 0.5623, 0.7812, 0.5623, 0.7812, 0.5, 0.8438, 0.5, 0.8438, 0.5623, 0.8125, 0.5623, 0.8125, 0.5, 0.875, 0.5, 0.875, 0.5623, 0.8438, 0.5623, 0.8438, 0.5, 0.9062, 0.5, 0.9062, 0.5623, 0.875, 0.5623, 0.875, 0.5, 0.9375, 0.5, 0.9375, 0.5623, 0.9062, 0.5623, 0.9062, 0.5, 0.9688, 0.5, 0.9688, 0.5623, 0.9375, 0.5623, 0.9375, 0.5, 1.0, 0.5, 1.0, 0.5623, 0.9688, 0.5623, 0.9688, 0.5, 1.0, 0.8109, 1.0, 0.8427, 0.9688, 0.8427, 0.9688, 0.8109, 0.9688, 0.8109, 0.9688, 0.8427, 0.9375, 0.8427, 0.9375, 0.8109, 0.9375, 0.8109, 0.9375, 0.8427, 0.9062, 0.8427, 0.9062, 0.8109, 0.9062, 0.8109, 0.9062, 0.8427, 0.875, 0.8427, 0.875, 0.8109, 0.875, 0.8109, 0.875, 0.8427, 0.8438, 0.8427, 0.8438, 0.8109, 0.8438, 0.8109, 0.8438, 0.8427, 0.8125, 0.8427, 0.8125, 0.8109, 0.8125, 0.8109, 0.8125, 0.8427, 0.7812, 0.8427, 0.7812, 0.8109, 0.7812, 0.8109, 0.7812, 0.8427, 0.75, 0.8427, 0.75, 0.8109, 0.75, 0.8109, 0.75, 0.8427, 0.7188, 0.8427, 0.7188, 0.8109, 0.7188, 0.8109, 0.7188, 0.8427, 0.6875, 0.8427, 0.6875, 0.8109, 0.6875, 0.8109, 0.6875, 0.8427, 0.6562, 0.8427, 0.6562, 0.8109, 0.6562, 0.8109, 0.6562, 0.8427, 0.625, 0.8427, 0.625, 0.8109, 0.625, 0.8109, 0.625, 0.8427, 0.5938, 0.8427, 0.5938, 0.8109, 0.5938, 0.8109, 0.5938, 0.8427, 0.5625, 0.8427, 0.5625, 0.8109, 0.5625, 0.8109, 0.5625, 0.8427, 0.5312, 0.8427, 0.5312, 0.8109, 0.5312, 0.8109, 0.5312, 0.8427, 0.5, 0.8427, 0.5, 0.8109, 0.5, 0.8109, 0.5, 0.8427, 0.4688, 0.8427, 0.4688, 0.8109, 0.4688, 0.8109, 0.4688, 0.8427, 0.4375, 0.8427, 0.4375, 0.8109, 0.4375, 0.8109, 0.4375, 0.8427, 0.4062, 0.8427, 0.4062, 0.8109, 0.4062, 0.8109, 0.4062, 0.8427, 0.375, 0.8427, 0.375, 0.8109, 0.375, 0.8109, 0.375, 0.8427, 0.3438, 0.8427, 0.3438, 0.8109, 0.3438, 0.8109, 0.3438, 0.8427, 0.3125, 0.8427, 0.3125, 0.8109, 0.3125, 0.8109, 0.3125, 0.8427, 0.2812, 0.8427, 0.2812, 0.8109, 0.2812, 0.8109, 0.2812, 0.8427, 0.25, 0.8427, 0.25, 0.8109, 0.25, 0.8109, 0.25, 0.8427, 0.2188, 0.8427, 0.2188, 0.8109, 0.2188, 0.8109, 0.2188, 0.8427, 0.1875, 0.8427, 0.1875, 0.8109, 0.1875, 0.8109, 0.1875, 0.8427, 0.1562, 0.8427, 0.1562, 0.8109, 0.1562, 0.8109, 0.1562, 0.8427, 0.125, 0.8427, 0.125, 0.8109, 0.125, 0.8109, 0.125, 0.8427, 0.09375, 0.8427, 0.09375, 0.8109, 0.09375, 0.8109, 0.09375, 0.8427, 0.0625, 0.8427, 0.0625, 0.8109, 0.0625, 0.8109, 0.0625, 0.8427, 0.03125, 0.8427, 0.03125, 0.8109, 0.03125, 0.8109, 0.03125, 0.8427, 0.0, 0.8427, 0.0, 0.8109, 0.5625, 0.6557, 0.5312, 0.6557, 0.5312, 0.6557, 0.5625, 0.6557, 0.09375, 0.8745, 0.0625, 0.8745, 0.0625, 0.8745, 0.09375, 0.8745, 0.0625, 0.8427, 0.09375, 0.8427, 0.09375, 0.8427, 0.0625, 0.8427, 0.5312, 0.6557, 0.5, 0.6557, 0.5, 0.6557, 0.5312, 0.6557, 0.0625, 0.8745, 0.03125, 0.8745, 0.03125, 0.8745, 0.0625, 0.8745, 0.09375, 0.8427, 0.125, 0.8427, 0.125, 0.8427, 0.09375, 0.8427, 0.5, 0.6557, 0.4688, 0.6557, 0.4688, 0.6557, 0.5, 0.6557, 0.03125, 0.8745, 0.0, 0.8745, 0.0, 0.8745, 0.03125, 0.8745, 0.125, 0.8427, 0.1562, 0.8427, 0.1562, 0.8427, 0.125, 0.8427, 0.4688, 0.6557, 0.4375, 0.6557, 0.4375, 0.6557, 0.4688, 0.6557, 0.1562, 0.8427, 0.1875, 0.8427, 0.1875, 0.8427, 0.1562, 0.8427, 0.4375, 0.6557, 0.4062, 0.6557, 0.4062, 0.6557, 0.4375, 0.6557, 0.1875, 0.8427, 0.2188, 0.8427, 0.2188, 0.8427, 0.1875, 0.8427, 0.4062, 0.6557, 0.375, 0.6557, 0.375, 0.6557, 0.4062, 0.6557, 0.2188, 0.8427, 0.25, 0.8427, 0.25, 0.8427, 0.2188, 0.8427, 0.375, 0.6557, 0.3438, 0.6557, 0.3438, 0.6557, 0.375, 0.6557, 0.25, 0.8427, 0.2812, 0.8427, 0.2812, 0.8427, 0.25, 0.8427, 0.3438, 0.6557, 0.3125, 0.6557, 0.3125, 0.6557, 0.3438, 0.6557, 0.2812, 0.8427, 0.3125, 0.8427, 0.3125, 0.8427, 0.2812, 0.8427, 0.3125, 0.6557, 0.2812, 0.6557, 0.2812, 0.6557, 0.3125, 0.6557, 0.3125, 0.8427, 0.3438, 0.8427, 0.3438, 0.8427, 0.3125, 0.8427, 0.2812, 0.6557, 0.25, 0.6557, 0.25, 0.6557, 0.2812, 0.6557, 0.3438, 0.8427, 0.375, 0.8427, 0.375, 0.8427, 0.3438, 0.8427, 0.25, 0.6557, 0.2188, 0.6557, 0.2188, 0.6557, 0.25, 0.6557, 0.0, 0.6245, 0.03125, 0.6245, 0.03125, 0.6245, 0.0, 0.6245, 0.375, 0.8427, 0.4062, 0.8427, 0.4062, 0.8427, 0.375, 0.8427, 0.2188, 0.6557, 0.1875, 0.6557, 0.1875, 0.6557, 0.2188, 0.6557, 0.03125, 0.6245, 0.0625, 0.6245, 0.0625, 0.6245, 0.03125, 0.6245, 0.4062, 0.8427, 0.4375, 0.8427, 0.4375, 0.8427, 0.4062, 0.8427, 0.1875, 0.6557, 0.1562, 0.6557, 0.1562, 0.6557, 0.1875, 0.6557, 0.0625, 0.6245, 0.09375, 0.6245, 0.09375, 0.6245, 0.0625, 0.6245, 0.4375, 0.8427, 0.4688, 0.8427, 0.4688, 0.8427, 0.4375, 0.8427, 0.03125, 0.8427, 0.03125, 0.8745, 0.0, 0.8745, 0.0, 0.8427, 0.0625, 0.8427, 0.0625, 0.8745, 0.03125, 0.8745, 0.03125, 0.8427, 0.09375, 0.8427, 0.09375, 0.8745, 0.0625, 0.8745, 0.0625, 0.8427, 0.125, 0.8427, 0.125, 0.8745, 0.09375, 0.8745, 0.09375, 0.8427, 0.1562, 0.8427, 0.1562, 0.8745, 0.125, 0.8745, 0.125, 0.8427, 0.1875, 0.8427, 0.1875, 0.8745, 0.1562, 0.8745, 0.1562, 0.8427, 0.2188, 0.8427, 0.2188, 0.8745, 0.1875, 0.8745, 0.1875, 0.8427, 0.25, 0.8427, 0.25, 0.8745, 0.2188, 0.8745, 0.2188, 0.8427, 0.2812, 0.8427, 0.2812, 0.8745, 0.25, 0.8745, 0.25, 0.8427, 0.3125, 0.8427, 0.3125, 0.8745, 0.2812, 0.8745, 0.2812, 0.8427, 0.3438, 0.8427, 0.3438, 0.8745, 0.3125, 0.8745, 0.3125, 0.8427, 0.375, 0.8427, 0.375, 0.8745, 0.3438, 0.8745, 0.3438, 0.8427, 0.4062, 0.8427, 0.4062, 0.8745, 0.375, 0.8745, 0.375, 0.8427, 0.4375, 0.8427, 0.4375, 0.8745, 0.4062, 0.8745, 0.4062, 0.8427, 0.4688, 0.8427, 0.4688, 0.8745, 0.4375, 0.8745, 0.4375, 0.8427, 0.5, 0.8427, 0.5, 0.8745, 0.4688, 0.8745, 0.4688, 0.8427, 0.5312, 0.8427, 0.5312, 0.8745, 0.5, 0.8745, 0.5, 0.8427, 0.5625, 0.8427, 0.5625, 0.8745, 0.5312, 0.8745, 0.5312, 0.8427, 0.5938, 0.8427, 0.5938, 0.8745, 0.5625, 0.8745, 0.5625, 0.8427, 0.625, 0.8427, 0.625, 0.8745, 0.5938, 0.8745, 0.5938, 0.8427, 0.6562, 0.8427, 0.6562, 0.8745, 0.625, 0.8745, 0.625, 0.8427, 0.6875, 0.8427, 0.6875, 0.8745, 0.6562, 0.8745, 0.6562, 0.8427, 0.7188, 0.8427, 0.7188, 0.8745, 0.6875, 0.8745, 0.6875, 0.8427, 0.75, 0.8427, 0.75, 0.8745, 0.7188, 0.8745, 0.7188, 0.8427, 0.7812, 0.8427, 0.7812, 0.8745, 0.75, 0.8745, 0.75, 0.8427, 0.8125, 0.8427, 0.8125, 0.8745, 0.7812, 0.8745, 0.7812, 0.8427, 0.8438, 0.8427, 0.8438, 0.8745, 0.8125, 0.8745, 0.8125, 0.8427, 0.875, 0.8427, 0.875, 0.8745, 0.8438, 0.8745, 0.8438, 0.8427, 0.9062, 0.8427, 0.9062, 0.8745, 0.875, 0.8745, 0.875, 0.8427, 0.9375, 0.8427, 0.9375, 0.8745, 0.9062, 0.8745, 0.9062, 0.8427, 0.9688, 0.8427, 0.9688, 0.8745, 0.9375, 0.8745, 0.9375, 0.8427, 1.0, 0.8427, 1.0, 0.8745, 0.9688, 0.8745, 0.9688, 0.8427, 0.03125, 0.6245, 0.03125, 0.6557, 0.0, 0.6557, 0.0, 0.6245, 0.0625, 0.6245, 0.0625, 0.6557, 0.03125, 0.6557, 0.03125, 0.6245, 0.09375, 0.6245, 0.09375, 0.6557, 0.0625, 0.6557, 0.0625, 0.6245, 0.125, 0.6245, 0.125, 0.6557, 0.09375, 0.6557, 0.09375, 0.6245, 0.1562, 0.6245, 0.1562, 0.6557, 0.125, 0.6557, 0.125, 0.6245, 0.1875, 0.6245, 0.1875, 0.6557, 0.1562, 0.6557, 0.1562, 0.6245, 0.2188, 0.6245, 0.2188, 0.6557, 0.1875, 0.6557, 0.1875, 0.6245, 0.25, 0.6245, 0.25, 0.6557, 0.2188, 0.6557, 0.2188, 0.6245, 0.2812, 0.6245, 0.2812, 0.6557, 0.25, 0.6557, 0.25, 0.6245, 0.3125, 0.6245, 0.3125, 0.6557, 0.2812, 0.6557, 0.2812, 0.6245, 0.3438, 0.6245, 0.3438, 0.6557, 0.3125, 0.6557, 0.3125, 0.6245, 0.375, 0.6245, 0.375, 0.6557, 0.3438, 0.6557, 0.3438, 0.6245, 0.4062, 0.6245, 0.4062, 0.6557, 0.375, 0.6557, 0.375, 0.6245, 0.4375, 0.6245, 0.4375, 0.6557, 0.4062, 0.6557, 0.4062, 0.6245, 0.4688, 0.6245, 0.4688, 0.6557, 0.4375, 0.6557, 0.4375, 0.6245, 0.5, 0.6245, 0.5, 0.6557, 0.4688, 0.6557, 0.4688, 0.6245, 0.5312, 0.6245, 0.5312, 0.6557, 0.5, 0.6557, 0.5, 0.6245, 0.5625, 0.6245, 0.5625, 0.6557, 0.5312, 0.6557, 0.5312, 0.6245, 0.5938, 0.6245, 0.5938, 0.6557, 0.5625, 0.6557, 0.5625, 0.6245, 0.625, 0.6245, 0.625, 0.6557, 0.5938, 0.6557, 0.5938, 0.6245, 0.6562, 0.6245, 0.6562, 0.6557, 0.625, 0.6557, 0.625, 0.6245, 0.6875, 0.6245, 0.6875, 0.6557, 0.6562, 0.6557, 0.6562, 0.6245, 0.7188, 0.6245, 0.7188, 0.6557, 0.6875, 0.6557, 0.6875, 0.6245, 0.75, 0.6245, 0.75, 0.6557, 0.7188, 0.6557, 0.7188, 0.6245, 0.7812, 0.6245, 0.7812, 0.6557, 0.75, 0.6557, 0.75, 0.6245, 0.8125, 0.6245, 0.8125, 0.6557, 0.7812, 0.6557, 0.7812, 0.6245, 0.8438, 0.6245, 0.8438, 0.6557, 0.8125, 0.6557, 0.8125, 0.6245, 0.875, 0.6245, 0.875, 0.6557, 0.8438, 0.6557, 0.8438, 0.6245, 0.9062, 0.6245, 0.9062, 0.6557, 0.875, 0.6557, 0.875, 0.6245, 0.9375, 0.6245, 0.9375, 0.6557, 0.9062, 0.6557, 0.9062, 0.6245, 0.9688, 0.6245, 0.9688, 0.6557, 0.9375, 0.6557, 0.9375, 0.6245, 1.0, 0.6245, 1.0, 0.6557, 0.9688, 0.6557, 0.9688, 0.6245, 0.5312, 0.8745, 0.5, 0.8745, 0.5, 0.8745, 0.5312, 0.8745, 1.0, 0.6557, 0.9688, 0.6557, 0.9688, 0.6557, 1.0, 0.6557, 0.8438, 0.6245, 0.875, 0.6245, 0.875, 0.6245, 0.8438, 0.6245, 0.5625, 0.8745, 0.5312, 0.8745, 0.5312, 0.8745, 0.5625, 0.8745, 0.8125, 0.6245, 0.8438, 0.6245, 0.8438, 0.6245, 0.8125, 0.6245, 0.5938, 0.8745, 0.5625, 0.8745, 0.5625, 0.8745, 0.5938, 0.8745, 0.7812, 0.6245, 0.8125, 0.6245, 0.8125, 0.6245, 0.7812, 0.6245, 0.625, 0.8745, 0.5938, 0.8745, 0.5938, 0.8745, 0.625, 0.8745, 0.75, 0.6245, 0.7812, 0.6245, 0.7812, 0.6245, 0.75, 0.6245, 0.6562, 0.8745, 0.625, 0.8745, 0.625, 0.8745, 0.6562, 0.8745, 0.7188, 0.6245, 0.75, 0.6245, 0.75, 0.6245, 0.7188, 0.6245, 0.6875, 0.8745, 0.6562, 0.8745, 0.6562, 0.8745, 0.6875, 0.8745, 0.6875, 0.6245, 0.7188, 0.6245, 0.7188, 0.6245, 0.6875, 0.6245, 0.7188, 0.8745, 0.6875, 0.8745, 0.6875, 0.8745, 0.7188, 0.8745, 0.6562, 0.6245, 0.6875, 0.6245, 0.6875, 0.6245, 0.6562, 0.6245, 0.75, 0.8745, 0.7188, 0.8745, 0.7188, 0.8745, 0.75, 0.8745, 0.625, 0.6245, 0.6562, 0.6245, 0.6562, 0.6245, 0.625, 0.6245, 0.7812, 0.8745, 0.75, 0.8745, 0.75, 0.8745, 0.7812, 0.8745, 0.9688, 0.8427, 1.0, 0.8427, 1.0, 0.8427, 0.9688, 0.8427, 0.5938, 0.6245, 0.625, 0.6245, 0.625, 0.6245, 0.5938, 0.6245, 0.8125, 0.8745, 0.7812, 0.8745, 0.7812, 0.8745, 0.8125, 0.8745, 0.9375, 0.8427, 0.9688, 0.8427, 0.9688, 0.8427, 0.9375, 0.8427, 0.5625, 0.6245, 0.5938, 0.6245, 0.5938, 0.6245, 0.5625, 0.6245, 0.8438, 0.8745, 0.8125, 0.8745, 0.8125, 0.8745, 0.8438, 0.8745, 0.9062, 0.8427, 0.9375, 0.8427, 0.9375, 0.8427, 0.9062, 0.8427, 0.5312, 0.6245, 0.5625, 0.6245, 0.5625, 0.6245, 0.5312, 0.6245, 0.875, 0.8745, 0.8438, 0.8745, 0.8438, 0.8745, 0.875, 0.8745, 0.875, 0.8427, 0.9062, 0.8427, 0.9062, 0.8427, 0.875, 0.8427, 0.5, 0.6245, 0.5312, 0.6245, 0.5312, 0.6245, 0.5, 0.6245, 0.9062, 0.8745, 0.875, 0.8745, 0.875, 0.8745, 0.9062, 0.8745, 0.8438, 0.8427, 0.875, 0.8427, 0.875, 0.8427, 0.8438, 0.8427, 0.4688, 0.6245, 0.5, 0.6245, 0.5, 0.6245, 0.4688, 0.6245, 0.9375, 0.8745, 0.9062, 0.8745, 0.9062, 0.8745, 0.9375, 0.8745, 0.8125, 0.8427, 0.8438, 0.8427, 0.8438, 0.8427, 0.8125, 0.8427, 0.4375, 0.6245, 0.4688, 0.6245, 0.4688, 0.6245, 0.4375, 0.6245, 0.9688, 0.8745, 0.9375, 0.8745, 0.9375, 0.8745, 0.9688, 0.8745, 0.7812, 0.8427, 0.8125, 0.8427, 0.8125, 0.8427, 0.7812, 0.8427, 0.4062, 0.6245, 0.4375, 0.6245, 0.4375, 0.6245, 0.4062, 0.6245, 1.0, 0.8745, 0.9688, 0.8745, 0.9688, 0.8745, 1.0, 0.8745, 0.75, 0.8427, 0.7812, 0.8427, 0.7812, 0.8427, 0.75, 0.8427, 0.375, 0.6245, 0.4062, 0.6245, 0.4062, 0.6245, 0.375, 0.6245, 0.7188, 0.8427, 0.75, 0.8427, 0.75, 0.8427, 0.7188, 0.8427, 0.3438, 0.6245, 0.375, 0.6245, 0.375, 0.6245, 0.3438, 0.6245, 0.6875, 0.8427, 0.7188, 0.8427, 0.7188, 0.8427, 0.6875, 0.8427, 0.3125, 0.6245, 0.3438, 0.6245, 0.3438, 0.6245, 0.3125, 0.6245, 0.6562, 0.8427, 0.6875, 0.8427, 0.6875, 0.8427, 0.6562, 0.8427, 0.2812, 0.6245, 0.3125, 0.6245, 0.3125, 0.6245, 0.2812, 0.6245, 0.625, 0.8427, 0.6562, 0.8427, 0.6562, 0.8427, 0.625, 0.8427, 0.25, 0.6245, 0.2812, 0.6245, 0.2812, 0.6245, 0.25, 0.6245, 0.5938, 0.8427, 0.625, 0.8427, 0.625, 0.8427, 0.5938, 0.8427, 0.2188, 0.6245, 0.25, 0.6245, 0.25, 0.6245, 0.2188, 0.6245, 0.03125, 0.6557, 0.0, 0.6557, 0.0, 0.6557, 0.03125, 0.6557, 0.5625, 0.8427, 0.5938, 0.8427, 0.5938, 0.8427, 0.5625, 0.8427, 0.1875, 0.6245, 0.2188, 0.6245, 0.2188, 0.6245, 0.1875, 0.6245, 0.0625, 0.6557, 0.03125, 0.6557, 0.03125, 0.6557, 0.0625, 0.6557, 0.5312, 0.8427, 0.5625, 0.8427, 0.5625, 0.8427, 0.5312, 0.8427, 0.1562, 0.6245, 0.1875, 0.6245, 0.1875, 0.6245, 0.1562, 0.6245, 0.09375, 0.6557, 0.0625, 0.6557, 0.0625, 0.6557, 0.09375, 0.6557, 0.5, 0.8427, 0.5312, 0.8427, 0.5312, 0.8427, 0.5, 0.8427, 0.125, 0.6245, 0.1562, 0.6245, 0.1562, 0.6245, 0.125, 0.6245, 0.125, 0.6557, 0.09375, 0.6557, 0.09375, 0.6557, 0.125, 0.6557, 0.4688, 0.8427, 0.5, 0.8427, 0.5, 0.8427, 0.4688, 0.8427, 0.09375, 0.6245, 0.125, 0.6245, 0.125, 0.6245, 0.09375, 0.6245, 0.1562, 0.6557, 0.125, 0.6557, 0.125, 0.6557, 0.1562, 0.6557, 0.625, 1.0, 0.6562, 1.0, 0.6562, 1.0, 0.625, 1.0, 0.375, 0.5, 0.3438, 0.5, 0.3438, 0.5, 0.375, 0.5, 0.9062, 1.0, 0.9375, 1.0, 0.9375, 1.0, 0.9062, 1.0, 0.6562, 0.5, 0.625, 0.5, 0.625, 0.5, 0.6562, 0.5, 0.09375, 1.0, 0.125, 1.0, 0.125, 1.0, 0.09375, 1.0, 0.9375, 0.5, 0.9062, 0.5, 0.9062, 0.5, 0.9375, 0.5, 0.375, 1.0, 0.4062, 1.0, 0.4062, 1.0, 0.375, 1.0, 0.125, 0.5, 0.09375, 0.5, 0.09375, 0.5, 0.125, 0.5, 0.6562, 1.0, 0.6875, 1.0, 0.6875, 1.0, 0.6562, 1.0, 0.4062, 0.5, 0.375, 0.5, 0.375, 0.5, 0.4062, 0.5, 0.9375, 1.0, 0.9688, 1.0, 0.9688, 1.0, 0.9375, 1.0, 0.6875, 0.5, 0.6562, 0.5, 0.6562, 0.5, 0.6875, 0.5, 0.125, 1.0, 0.1562, 1.0, 0.1562, 1.0, 0.125, 1.0, 0.9688, 0.5, 0.9375, 0.5, 0.9375, 0.5, 0.9688, 0.5, 0.4062, 1.0, 0.4375, 1.0, 0.4375, 1.0, 0.4062, 1.0, 0.1562, 0.5, 0.125, 0.5, 0.125, 0.5, 0.1562, 0.5, 0.6875, 1.0, 0.7188, 1.0, 0.7188, 1.0, 0.6875, 1.0, 0.4375, 0.5, 0.4062, 0.5, 0.4062, 0.5, 0.4375, 0.5, 0.7188, 0.5, 0.6875, 0.5, 0.6875, 0.5, 0.7188, 0.5, 0.1562, 1.0, 0.1875, 1.0, 0.1875, 1.0, 0.1562, 1.0, 0.9688, 1.0, 1.0, 1.0, 1.0, 1.0, 0.9688, 1.0, 0.4375, 1.0, 0.4688, 1.0, 0.4688, 1.0, 0.4375, 1.0, 0.1875, 0.5, 0.1562, 0.5, 0.1562, 0.5, 0.1875, 0.5, 1.0, 0.5, 0.9688, 0.5, 0.9688, 0.5, 1.0, 0.5, 0.7188, 1.0, 0.75, 1.0, 0.75, 1.0, 0.7188, 1.0, 0.4688, 0.5, 0.4375, 0.5, 0.4375, 0.5, 0.4688, 0.5, 0.75, 0.5, 0.7188, 0.5, 0.7188, 0.5, 0.75, 0.5, 0.1875, 1.0, 0.2188, 1.0, 0.2188, 1.0, 0.1875, 1.0, 0.4688, 1.0, 0.5, 1.0, 0.5, 1.0, 0.4688, 1.0, 0.2188, 0.5, 0.1875, 0.5, 0.1875, 0.5, 0.2188, 0.5, 0.75, 1.0, 0.7812, 1.0, 0.7812, 1.0, 0.75, 1.0, 0.5, 0.5, 0.4688, 0.5, 0.4688, 0.5, 0.5, 0.5, 0.7812, 0.5, 0.75, 0.5, 0.75, 0.5, 0.7812, 0.5, 0.2188, 1.0, 0.25, 1.0, 0.25, 1.0, 0.2188, 1.0, 0.5, 1.0, 0.5312, 1.0, 0.5312, 1.0, 0.5, 1.0, 0.25, 0.5, 0.2188, 0.5, 0.2188, 0.5, 0.25, 0.5, 0.7812, 1.0, 0.8125, 1.0, 0.8125, 1.0, 0.7812, 1.0, 0.5312, 0.5, 0.5, 0.5, 0.5, 0.5, 0.5312, 0.5, 0.8125, 0.5, 0.7812, 0.5, 0.7812, 0.5, 0.8125, 0.5, 0.25, 1.0, 0.2812, 1.0, 0.2812, 1.0, 0.25, 1.0, 0.5312, 1.0, 0.5625, 1.0, 0.5625, 1.0, 0.5312, 1.0, 0.2812, 0.5, 0.25, 0.5, 0.25, 0.5, 0.2812, 0.5, 0.8125, 1.0, 0.8438, 1.0, 0.8438, 1.0, 0.8125, 1.0, 0.5625, 0.5, 0.5312, 0.5, 0.5312, 0.5, 0.5625, 0.5, 0.0, 1.0, 0.03125, 1.0, 0.03125, 1.0, 0.0, 1.0, 0.8438, 0.5, 0.8125, 0.5, 0.8125, 0.5, 0.8438, 0.5, 0.2812, 1.0, 0.3125, 1.0, 0.3125, 1.0, 0.2812, 1.0, 0.03125, 0.5, 0.0, 0.5, 0.0, 0.5, 0.03125, 0.5, 0.5625, 1.0, 0.5938, 1.0, 0.5938, 1.0, 0.5625, 1.0, 0.3125, 0.5, 0.2812, 0.5, 0.2812, 0.5, 0.3125, 0.5, 0.8438, 1.0, 0.875, 1.0, 0.875, 1.0, 0.8438, 1.0, 0.5938, 0.5, 0.5625, 0.5, 0.5625, 0.5, 0.5938, 0.5, 0.03125, 1.0, 0.0625, 1.0, 0.0625, 1.0, 0.03125, 1.0, 0.875, 0.5, 0.8438, 0.5, 0.8438, 0.5, 0.875, 0.5, 0.3125, 1.0, 0.3438, 1.0, 0.3438, 1.0, 0.3125, 1.0, 0.0625, 0.5, 0.03125, 0.5, 0.03125, 0.5, 0.0625, 0.5, 0.5938, 1.0, 0.625, 1.0, 0.625, 1.0, 0.5938, 1.0, 0.3438, 0.5, 0.3125, 0.5, 0.3125, 0.5, 0.3438, 0.5, 0.875, 1.0, 0.9062, 1.0, 0.9062, 1.0, 0.875, 1.0, 0.625, 0.5, 0.5938, 0.5, 0.5938, 0.5, 0.625, 0.5, 0.0625, 1.0, 0.09375, 1.0, 0.09375, 1.0, 0.0625, 1.0, 0.9062, 0.5, 0.875, 0.5, 0.875, 0.5, 0.9062, 0.5, 0.3438, 1.0, 0.375, 1.0, 0.375, 1.0, 0.3438, 1.0, 0.09375, 0.5, 0.0625, 0.5, 0.0625, 0.5, 0.09375, 0.5, 0.3438, 1.0, 0.375, 1.0, 0.375, 1.0, 0.3438, 1.0, 0.09375, 0.5, 0.0625, 0.5, 0.0625, 0.5, 0.09375, 0.5, 0.25, 0.03205, 0.2925, 0.03624, 0.2925, 0.03624, 0.25, 0.03205, 0.75, 0.49, 0.7968, 0.4854, 0.8418, 0.4717, 0.8833, 0.4496, 0.9197, 0.4197, 0.9496, 0.3833, 0.9717, 0.3418, 0.9854, 0.2968, 0.99, 0.25, 0.9854, 0.2032, 0.9717, 0.1582, 0.9496, 0.1167, 0.9197, 0.08029, 0.8833, 0.05045, 0.8418, 0.02827, 0.7968, 0.01461, 0.75, 0.01, 0.7032, 0.01461, 0.6582, 0.02827, 0.6167, 0.05045, 0.5803, 0.08029, 0.5504, 0.1167, 0.5283, 0.1582, 0.5146, 0.2032, 0.51, 0.25, 0.5146, 0.2968, 0.5283, 0.3418, 0.5504, 0.3833, 0.5803, 0.4197, 0.6167, 0.4496, 0.6582, 0.4717, 0.7032, 0.4854, 0.9062, 0.5, 0.875, 0.5, 0.875, 0.5, 0.9062, 0.5, 0.0625, 1.0, 0.09375, 1.0, 0.09375, 1.0, 0.0625, 1.0, 0.625, 0.5, 0.5938, 0.5, 0.5938, 0.5, 0.625, 0.5, 0.875, 1.0, 0.9062, 1.0, 0.9062, 1.0, 0.875, 1.0, 0.3438, 0.5, 0.3125, 0.5, 0.3125, 0.5, 0.3438, 0.5, 0.5938, 1.0, 0.625, 1.0, 0.625, 1.0, 0.5938, 1.0, 0.0625, 0.5, 0.03125, 0.5, 0.03125, 0.5, 0.0625, 0.5, 0.3125, 1.0, 0.3438, 1.0, 0.3438, 1.0, 0.3125, 1.0, 0.875, 0.5, 0.8438, 0.5, 0.8438, 0.5, 0.875, 0.5, 0.03125, 1.0, 0.0625, 1.0, 0.0625, 1.0, 0.03125, 1.0, 0.5938, 0.5, 0.5625, 0.5, 0.5625, 0.5, 0.5938, 0.5, 0.8438, 1.0, 0.875, 1.0, 0.875, 1.0, 0.8438, 1.0, 0.3125, 0.5, 0.2812, 0.5, 0.2812, 0.5, 0.3125, 0.5, 0.5625, 1.0, 0.5938, 1.0, 0.5938, 1.0, 0.5625, 1.0, 0.03125, 0.5, 0.0, 0.5, 0.0, 0.5, 0.03125, 0.5, 0.2812, 1.0, 0.3125, 1.0, 0.3125, 1.0, 0.2812, 1.0, 0.8438, 0.5, 0.8125, 0.5, 0.8125, 0.5, 0.8438, 0.5, 0.0, 1.0, 0.03125, 1.0, 0.03125, 1.0, 0.0, 1.0, 0.5625, 0.5, 0.5312, 0.5, 0.5312, 0.5, 0.5625, 0.5, 0.8125, 1.0, 0.8438, 1.0, 0.8438, 1.0, 0.8125, 1.0, 0.2812, 0.5, 0.25, 0.5, 0.25, 0.5, 0.2812, 0.5, 0.5312, 1.0, 0.5625, 1.0, 0.5625, 1.0, 0.5312, 1.0, 0.25, 1.0, 0.2812, 1.0, 0.2812, 1.0, 0.25, 1.0, 0.8125, 0.5, 0.7812, 0.5, 0.7812, 0.5, 0.8125, 0.5, 0.5312, 0.5, 0.5, 0.5, 0.5, 0.5, 0.5312, 0.5, 0.7812, 1.0, 0.8125, 1.0, 0.8125, 1.0, 0.7812, 1.0, 0.25, 0.5, 0.2188, 0.5, 0.2188, 0.5, 0.25, 0.5, 0.5, 1.0, 0.5312, 1.0, 0.5312, 1.0, 0.5, 1.0, 0.2188, 1.0, 0.25, 1.0, 0.25, 1.0, 0.2188, 1.0, 0.7812, 0.5, 0.75, 0.5, 0.75, 0.5, 0.7812, 0.5, 0.5, 0.5, 0.4688, 0.5, 0.4688, 0.5, 0.5, 0.5, 0.75, 1.0, 0.7812, 1.0, 0.7812, 1.0, 0.75, 1.0, 0.2188, 0.5, 0.1875, 0.5, 0.1875, 0.5, 0.2188, 0.5, 0.4688, 1.0, 0.5, 1.0, 0.5, 1.0, 0.4688, 1.0, 0.1875, 1.0, 0.2188, 1.0, 0.2188, 1.0, 0.1875, 1.0, 0.75, 0.5, 0.7188, 0.5, 0.7188, 0.5, 0.75, 0.5, 0.4688, 0.5, 0.4375, 0.5, 0.4375, 0.5, 0.4688, 0.5, 0.7188, 1.0, 0.75, 1.0, 0.75, 1.0, 0.7188, 1.0, 1.0, 0.5, 0.9688, 0.5, 0.9688, 0.5, 1.0, 0.5, 0.1875, 0.5, 0.1562, 0.5, 0.1562, 0.5, 0.1875, 0.5, 0.4375, 1.0, 0.4688, 1.0, 0.4688, 1.0, 0.4375, 1.0, 0.9688, 1.0, 1.0, 1.0, 1.0, 1.0, 0.9688, 1.0, 0.1562, 1.0, 0.1875, 1.0, 0.1875, 1.0, 0.1562, 1.0, 0.7188, 0.5, 0.6875, 0.5, 0.6875, 0.5, 0.7188, 0.5, 0.4375, 0.5, 0.4062, 0.5, 0.4062, 0.5, 0.4375, 0.5, 0.6875, 1.0, 0.7188, 1.0, 0.7188, 1.0, 0.6875, 1.0, 0.1562, 0.5, 0.125, 0.5, 0.125, 0.5, 0.1562, 0.5, 0.4062, 1.0, 0.4375, 1.0, 0.4375, 1.0, 0.4062, 1.0, 0.9688, 0.5, 0.9375, 0.5, 0.9375, 0.5, 0.9688, 0.5, 0.125, 1.0, 0.1562, 1.0, 0.1562, 1.0, 0.125, 1.0, 0.6875, 0.5, 0.6562, 0.5, 0.6562, 0.5, 0.6875, 0.5, 0.9375, 1.0, 0.9688, 1.0, 0.9688, 1.0, 0.9375, 1.0, 0.4062, 0.5, 0.375, 0.5, 0.375, 0.5, 0.4062, 0.5, 0.6562, 1.0, 0.6875, 1.0, 0.6875, 1.0, 0.6562, 1.0, 0.125, 0.5, 0.09375, 0.5, 0.09375, 0.5, 0.125, 0.5, 0.375, 1.0, 0.4062, 1.0, 0.4062, 1.0, 0.375, 1.0, 0.9375, 0.5, 0.9062, 0.5, 0.9062, 0.5, 0.9375, 0.5, 0.09375, 1.0, 0.125, 1.0, 0.125, 1.0, 0.09375, 1.0, 0.6562, 0.5, 0.625, 0.5, 0.625, 0.5, 0.6562, 0.5, 0.9062, 1.0, 0.9375, 1.0, 0.9375, 1.0, 0.9062, 1.0, 0.375, 0.5, 0.3438, 0.5, 0.3438, 0.5, 0.375, 0.5, 0.625, 1.0, 0.6562, 1.0, 0.6562, 1.0, 0.625, 1.0, 0.25, 0.468, 0.2925, 0.4638, 0.2968, 0.4854, 0.25, 0.49, 0.2925, 0.4638, 0.3334, 0.4514, 0.3418, 0.4717, 0.2968, 0.4854, 0.3334, 0.4514, 0.3711, 0.4312, 0.3833, 0.4496, 0.3418, 0.4717, 0.3711, 0.4312, 0.4041, 0.4041, 0.4197, 0.4197, 0.3833, 0.4496, 0.4041, 0.4041, 0.4312, 0.3711, 0.4496, 0.3833, 0.4197, 0.4197, 0.4312, 0.3711, 0.4514, 0.3334, 0.4717, 0.3418, 0.4496, 0.3833, 0.4514, 0.3334, 0.4638, 0.2925, 0.4854, 0.2968, 0.4717, 0.3418, 0.4638, 0.2925, 0.468, 0.25, 0.49, 0.25, 0.4854, 0.2968, 0.468, 0.25, 0.4638, 0.2075, 0.4854, 0.2032, 0.49, 0.25, 0.4638, 0.2075, 0.4514, 0.1666, 0.4717, 0.1582, 0.4854, 0.2032, 0.4514, 0.1666, 0.4312, 0.1289, 0.4496, 0.1167, 0.4717, 0.1582, 0.4312, 0.1289, 0.4041, 0.09589, 0.4197, 0.08029, 0.4496, 0.1167, 0.4041, 0.09589, 0.3711, 0.06878, 0.3833, 0.05045, 0.4197, 0.08029, 0.3711, 0.06878, 0.3334, 0.04864, 0.3418, 0.02827, 0.3833, 0.05045, 0.3334, 0.04864, 0.2925, 0.03624, 0.2968, 0.01461, 0.3418, 0.02827, 0.2925, 0.03624, 0.25, 0.03205, 0.25, 0.01, 0.2968, 0.01461, 0.25, 0.03205, 0.2075, 0.03624, 0.2032, 0.01461, 0.25, 0.01, 0.2075, 0.03624, 0.1666, 0.04864, 0.1582, 0.02827, 0.2032, 0.01461, 0.1666, 0.04864, 0.1289, 0.06878, 0.1167, 0.05045, 0.1582, 0.02827, 0.1289, 0.06878, 0.09589, 0.09589, 0.08029, 0.08029, 0.1167, 0.05045, 0.09589, 0.09589, 0.06878, 0.1289, 0.05045, 0.1167, 0.08029, 0.08029, 0.06878, 0.1289, 0.04864, 0.1666, 0.02827, 0.1582, 0.05045, 0.1167, 0.04864, 0.1666, 0.03624, 0.2075, 0.01461, 0.2032, 0.02827, 0.1582, 0.03624, 0.2075, 0.03205, 0.25, 0.01, 0.25, 0.01461, 0.2032, 0.03205, 0.25, 0.03624, 0.2925, 0.01461, 0.2968, 0.01, 0.25, 0.03624, 0.2925, 0.04864, 0.3334, 0.02827, 0.3418, 0.01461, 0.2968, 0.04864, 0.3334, 0.06878, 0.3711, 0.05045, 0.3833, 0.02827, 0.3418, 0.06878, 0.3711, 0.09589, 0.4041, 0.08029, 0.4197, 0.05045, 0.3833, 0.09589, 0.4041, 0.1289, 0.4312, 0.1167, 0.4496, 0.08029, 0.4197, 0.1289, 0.4312, 0.1666, 0.4514, 0.1582, 0.4717, 0.1167, 0.4496, 0.1666, 0.4514, 0.2075, 0.4638, 0.2032, 0.4854, 0.1582, 0.4717, 0.2075, 0.4638, 0.25, 0.468, 0.25, 0.49, 0.2032, 0.4854, 0.1563, 0.2112, 0.1657, 0.1936, 0.1657, 0.1936, 0.1563, 0.2112, 0.3711, 0.4312, 0.3334, 0.4514, 0.3334, 0.4514, 0.3711, 0.4312, 0.1666, 0.4514, 0.1289, 0.4312, 0.1289, 0.4312, 0.1666, 0.4514, 0.2075, 0.03624, 0.25, 0.03205, 0.25, 0.03205, 0.2075, 0.03624, 0.4041, 0.4041, 0.3711, 0.4312, 0.3711, 0.4312, 0.4041, 0.4041, 0.2075, 0.4638, 0.1666, 0.4514, 0.1666, 0.4514, 0.2075, 0.4638, 0.1666, 0.04864, 0.2075, 0.03624, 0.2075, 0.03624, 0.1666, 0.04864, 0.4312, 0.3711, 0.4041, 0.4041, 0.4041, 0.4041, 0.4312, 0.3711, 0.25, 0.468, 0.2075, 0.4638, 0.2075, 0.4638, 0.25, 0.468, 0.1289, 0.06878, 0.1666, 0.04864, 0.1666, 0.04864, 0.1289, 0.06878, 0.4514, 0.3334, 0.4312, 0.3711, 0.4312, 0.3711, 0.4514, 0.3334, 0.09589, 0.09589, 0.1289, 0.06878, 0.1289, 0.06878, 0.09589, 0.09589, 0.4638, 0.2925, 0.4514, 0.3334, 0.4514, 0.3334, 0.4638, 0.2925, 0.06878, 0.1289, 0.09589, 0.09589, 0.09589, 0.09589, 0.06878, 0.1289, 0.468, 0.25, 0.4638, 0.2925, 0.4638, 0.2925, 0.468, 0.25, 0.04864, 0.1666, 0.06878, 0.1289, 0.06878, 0.1289, 0.04864, 0.1666, 0.4638, 0.2075, 0.468, 0.25, 0.468, 0.25, 0.4638, 0.2075, 0.03624, 0.2075, 0.04864, 0.1666, 0.04864, 0.1666, 0.03624, 0.2075, 0.4514, 0.1666, 0.4638, 0.2075, 0.4638, 0.2075, 0.4514, 0.1666, 0.03205, 0.25, 0.03624, 0.2075, 0.03624, 0.2075, 0.03205, 0.25, 0.4312, 0.1289, 0.4514, 0.1666, 0.4514, 0.1666, 0.4312, 0.1289, 0.03624, 0.2925, 0.03205, 0.25, 0.03205, 0.25, 0.03624, 0.2925, 0.4041, 0.09589, 0.4312, 0.1289, 0.4312, 0.1289, 0.4041, 0.09589, 0.04864, 0.3334, 0.03624, 0.2925, 0.03624, 0.2925, 0.04864, 0.3334, 0.3711, 0.06878, 0.4041, 0.09589, 0.4041, 0.09589, 0.3711, 0.06878, 0.06878, 0.3711, 0.04864, 0.3334, 0.04864, 0.3334, 0.06878, 0.3711, 0.3334, 0.04864, 0.3711, 0.06878, 0.3711, 0.06878, 0.3334, 0.04864, 0.2925, 0.4638, 0.25, 0.468, 0.25, 0.468, 0.2925, 0.4638, 0.09589, 0.4041, 0.06878, 0.3711, 0.06878, 0.3711, 0.09589, 0.4041, 0.2925, 0.03624, 0.3334, 0.04864, 0.3334, 0.04864, 0.2925, 0.03624, 0.3334, 0.4514, 0.2925, 0.4638, 0.2925, 0.4638, 0.3334, 0.4514, 0.1289, 0.4312, 0.09589, 0.4041, 0.09589, 0.4041, 0.1289, 0.4312, 0.25, 0.3514, 0.2698, 0.3495, 0.2925, 0.4638, 0.25, 0.468, 0.2698, 0.3495, 0.2888, 0.3437, 0.3334, 0.4514, 0.2925, 0.4638, 0.2888, 0.3437, 0.3064, 0.3343, 0.3711, 0.4312, 0.3334, 0.4514, 0.3064, 0.3343, 0.3217, 0.3217, 0.4041, 0.4041, 0.3711, 0.4312, 0.3217, 0.3217, 0.3343, 0.3064, 0.4312, 0.3711, 0.4041, 0.4041, 0.3343, 0.3064, 0.3437, 0.2888, 0.4514, 0.3334, 0.4312, 0.3711, 0.3437, 0.2888, 0.3495, 0.2698, 0.4638, 0.2925, 0.4514, 0.3334, 0.3495, 0.2698, 0.3514, 0.25, 0.468, 0.25, 0.4638, 0.2925, 0.3514, 0.25, 0.3495, 0.2302, 0.4638, 0.2075, 0.468, 0.25, 0.3495, 0.2302, 0.3437, 0.2112, 0.4514, 0.1666, 0.4638, 0.2075, 0.3437, 0.2112, 0.3343, 0.1936, 0.4312, 0.1289, 0.4514, 0.1666, 0.3343, 0.1936, 0.3217, 0.1783, 0.4041, 0.09589, 0.4312, 0.1289, 0.3217, 0.1783, 0.3064, 0.1657, 0.3711, 0.06878, 0.4041, 0.09589, 0.3064, 0.1657, 0.2888, 0.1563, 0.3334, 0.04864, 0.3711, 0.06878, 0.2888, 0.1563, 0.2698, 0.1505, 0.2925, 0.03624, 0.3334, 0.04864, 0.2698, 0.1505, 0.25, 0.1486, 0.25, 0.03205, 0.2925, 0.03624, 0.25, 0.1486, 0.2302, 0.1505, 0.2075, 0.03624, 0.25, 0.03205, 0.2302, 0.1505, 0.2112, 0.1563, 0.1666, 0.04864, 0.2075, 0.03624, 0.2112, 0.1563, 0.1936, 0.1657, 0.1289, 0.06878, 0.1666, 0.04864, 0.1936, 0.1657, 0.1783, 0.1783, 0.09589, 0.09589, 0.1289, 0.06878, 0.1783, 0.1783, 0.1657, 0.1936, 0.06878, 0.1289, 0.09589, 0.09589, 0.1657, 0.1936, 0.1563, 0.2112, 0.04864, 0.1666, 0.06878, 0.1289, 0.1563, 0.2112, 0.1505, 0.2302, 0.03624, 0.2075, 0.04864, 0.1666, 0.1505, 0.2302, 0.1486, 0.25, 0.03205, 0.25, 0.03624, 0.2075, 0.1486, 0.25, 0.1505, 0.2698, 0.03624, 0.2925, 0.03205, 0.25, 0.1505, 0.2698, 0.1563, 0.2888, 0.04864, 0.3334, 0.03624, 0.2925, 0.1563, 0.2888, 0.1657, 0.3064, 0.06878, 0.3711, 0.04864, 0.3334, 0.1657, 0.3064, 0.1783, 0.3217, 0.09589, 0.4041, 0.06878, 0.3711, 0.1783, 0.3217, 0.1936, 0.3343, 0.1289, 0.4312, 0.09589, 0.4041, 0.1936, 0.3343, 0.2112, 0.3437, 0.1666, 0.4514, 0.1289, 0.4312, 0.2112, 0.3437, 0.2302, 0.3495, 0.2075, 0.4638, 0.1666, 0.4514, 0.2302, 0.3495, 0.25, 0.3514, 0.25, 0.468, 0.2075, 0.4638, 0.2698, 0.3495, 0.25, 0.3514, 0.2302, 0.3495, 0.2112, 0.3437, 0.1936, 0.3343, 0.1783, 0.3217, 0.1657, 0.3064, 0.1563, 0.2888, 0.1505, 0.2698, 0.1486, 0.25, 0.1505, 0.2302, 0.1563, 0.2112, 0.1657, 0.1936, 0.1783, 0.1783, 0.1936, 0.1657, 0.2112, 0.1563, 0.2302, 0.1505, 0.25, 0.1486, 0.2698, 0.1505, 0.2888, 0.1563, 0.3064, 0.1657, 0.3217, 0.1783, 0.3343, 0.1936, 0.3437, 0.2112, 0.3495, 0.2302, 0.3514, 0.25, 0.3495, 0.2698, 0.3437, 0.2888, 0.3343, 0.3064, 0.3217, 0.3217, 0.3064, 0.3343, 0.2888, 0.3437, 0.3495, 0.2302, 0.3514, 0.25, 0.3514, 0.25, 0.3495, 0.2302, 0.1505, 0.2302, 0.1563, 0.2112, 0.1563, 0.2112, 0.1505, 0.2302, 0.3437, 0.2112, 0.3495, 0.2302, 0.3495, 0.2302, 0.3437, 0.2112, 0.1486, 0.25, 0.1505, 0.2302, 0.1505, 0.2302, 0.1486, 0.25, 0.3343, 0.1936, 0.3437, 0.2112, 0.3437, 0.2112, 0.3343, 0.1936, 0.1505, 0.2698, 0.1486, 0.25, 0.1486, 0.25, 0.1505, 0.2698, 0.3217, 0.1783, 0.3343, 0.1936, 0.3343, 0.1936, 0.3217, 0.1783, 0.1563, 0.2888, 0.1505, 0.2698, 0.1505, 0.2698, 0.1563, 0.2888, 0.3064, 0.1657, 0.3217, 0.1783, 0.3217, 0.1783, 0.3064, 0.1657, 0.1657, 0.3064, 0.1563, 0.2888, 0.1563, 0.2888, 0.1657, 0.3064, 0.2888, 0.1563, 0.3064, 0.1657, 0.3064, 0.1657, 0.2888, 0.1563, 0.2698, 0.3495, 0.25, 0.3514, 0.25, 0.3514, 0.2698, 0.3495, 0.1783, 0.3217, 0.1657, 0.3064, 0.1657, 0.3064, 0.1783, 0.3217, 0.2698, 0.1505, 0.2888, 0.1563, 0.2888, 0.1563, 0.2698, 0.1505, 0.2888, 0.3437, 0.2698, 0.3495, 0.2698, 0.3495, 0.2888, 0.3437, 0.1936, 0.3343, 0.1783, 0.3217, 0.1783, 0.3217, 0.1936, 0.3343, 0.25, 0.1486, 0.2698, 0.1505, 0.2698, 0.1505, 0.25, 0.1486, 0.3064, 0.3343, 0.2888, 0.3437, 0.2888, 0.3437, 0.3064, 0.3343, 0.2112, 0.3437, 0.1936, 0.3343, 0.1936, 0.3343, 0.2112, 0.3437, 0.2302, 0.1505, 0.25, 0.1486, 0.25, 0.1486, 0.2302, 0.1505, 0.3217, 0.3217, 0.3064, 0.3343, 0.3064, 0.3343, 0.3217, 0.3217, 0.2302, 0.3495, 0.2112, 0.3437, 0.2112, 0.3437, 0.2302, 0.3495, 0.2112, 0.1563, 0.2302, 0.1505, 0.2302, 0.1505, 0.2112, 0.1563, 0.3343, 0.3064, 0.3217, 0.3217, 0.3217, 0.3217, 0.3343, 0.3064, 0.25, 0.3514, 0.2302, 0.3495, 0.2302, 0.3495, 0.25, 0.3514, 0.1936, 0.1657, 0.2112, 0.1563, 0.2112, 0.1563, 0.1936, 0.1657, 0.3437, 0.2888, 0.3343, 0.3064, 0.3343, 0.3064, 0.3437, 0.2888, 0.1783, 0.1783, 0.1936, 0.1657, 0.1936, 0.1657, 0.1783, 0.1783, 0.3495, 0.2698, 0.3437, 0.2888, 0.3437, 0.2888, 0.3495, 0.2698, 0.1657, 0.1936, 0.1783, 0.1783, 0.1783, 0.1783, 0.1657, 0.1936, 0.3514, 0.25, 0.3495, 0.2698, 0.3495, 0.2698, 0.3514, 0.25])
me_cylinder.use_remesh_preserve_volume = False
me_cylinder.use_remesh_preserve_attributes = False
me_cylinder.use_mirror_vertex_groups = False
me_cylinder.update()

# ---- objects
ob_light = bpy.data.objects.new('Light', light_light)
ob_camera = bpy.data.objects.new('Camera', cam_camera)
ob_cylinder = bpy.data.objects.new('Cylinder', me_cylinder)

# ---- transforms, parenting, visibility, modifiers, constraints
ob_light.location = (4.076, 1.005, 5.904)
ob_light.rotation_euler = (0.6503, 0.05522, 1.866)
ob_light.lock_rotations_4d = False
ob_light.empty_display_type = 'ARROWS'
ob_light.color = (0.0, 0.0, 0.0, 0.0)
ob_light.lineart.crease_threshold = 0.0
ob_camera.location = (7.359, -6.926, 4.958)
ob_camera.rotation_euler = (1.109, 0.0, 0.8149)
ob_camera.lock_rotations_4d = False
ob_camera.empty_display_type = 'ARROWS'
ob_camera.color = (0.0, 0.0, 0.0, 0.0)
ob_camera.display_type = 'WIRE'
ob_camera.lineart.crease_threshold = 0.0
ob_cylinder.location = (0.0, 0.0, 0.0)
ob_cylinder.lineart.crease_threshold = 0.0

# ---- collection membership
col_collection.objects.link(ob_light)
col_collection.objects.link(ob_camera)
col_collection.objects.link(ob_cylinder)

# ---- scene / render settings (as saved in the file)
scene.camera = ob_camera
scene.frame_start = 1; scene.frame_end = 250; scene.frame_set(1)
scene.render.engine = 'BLENDER_EEVEE_NEXT'
scene.cycles.use_denoising = False
scene.cycles.samples = 128
scene.cycles.sampling_pattern = 'TABULATED_SOBOL'
scene.cycles.use_adaptive_sampling = False
scene.cycles.use_light_tree = False
scene.view_settings.view_transform = 'Filmic'
bpy.context.view_layer.update()
